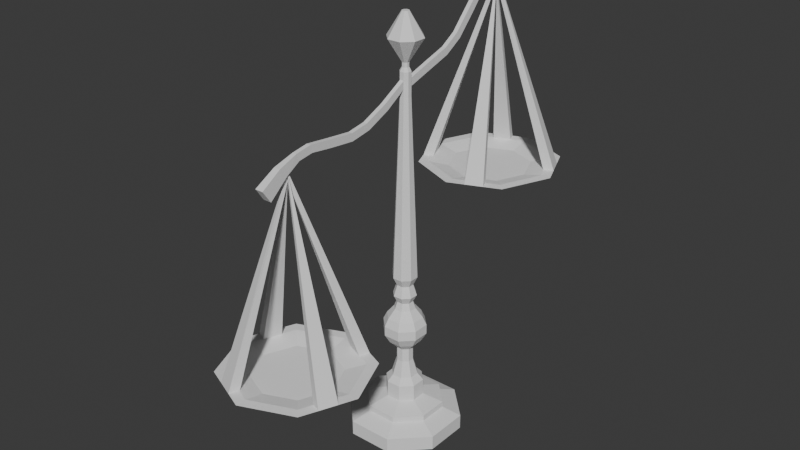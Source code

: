 # Source: Scales.blend  (saved by Blender 5.1.30; exported with 4.5.12 LTS)
import bpy
from mathutils import Matrix  # noqa: F401  (used for matrix-valued properties, if any)

bpy.ops.wm.read_factory_settings(use_empty=True)
scene = bpy.context.scene
scene.name = 'Scene'

# ---- collections
col_collection = bpy.data.collections.new('Collection'); scene.collection.children.link(col_collection)

# ---- world
world_world = bpy.data.worlds.new('World'); scene.world = world_world
world_world.use_nodes = True; world_world.node_tree.nodes.clear()
_N = world_world.node_tree.nodes; _L = world_world.node_tree.links
n0 = _N.new('ShaderNodeOutputWorld'); n0.name = 'World Output'; n0.location = (200, 100)
n1 = _N.new('ShaderNodeBackground'); n1.name = 'Background'; n1.location = (-200, 100)
n1.inputs[0].default_value = (0.05088, 0.05088, 0.05088, 1.0)
_L.new(n1.outputs[0], n0.inputs[0])
n0.is_active_output = True
world_world.color = (0.05088, 0.05088, 0.05088)
world_world.sun_shadow_jitter_overblur = 0.0

# ---- meshes
me_circle_002 = bpy.data.meshes.new('Circle.002')
me_circle_002.from_pydata([(-0.5888, 0.5889, -3.403), (-7.41e-05, 0.8327, -3.403), (-0.8326, 0.0001793, -3.403), (-0.5888, -0.5885, -3.403), (-7.41e-05, -0.8324, -3.403), (0.5886, -0.5885, -3.403), (0.8325, 0.0001793, -3.403), (0.5886, 0.5889, -3.403), (-1.055, 0.0001793, -3.242), (-0.7462, 0.7463, -3.242), (-0.7462, -0.746, -3.242), (-7.412e-05, 1.055, -3.242), (-7.41e-05, -1.055, -3.242), (0.7461, -0.746, -3.242), (1.055, 0.0001793, -3.242), (0.7461, 0.7463, -3.242), (-1.235, 0.0001793, -3.242), (-0.8729, 0.8731, -3.242), (-0.8729, -0.8727, -3.242), (-7.412e-05, 1.235, -3.242), (-7.412e-05, -1.234, -3.242), (0.8728, -0.8727, -3.242), (1.234, 0.0001793, -3.242), (0.8728, 0.8731, -3.242), (-0.7203, 0.0001793, -3.325), (-0.5093, 0.5094, -3.325), (-0.5093, -0.5091, -3.325), (-7.41e-05, 0.7204, -3.325), (-7.409e-05, -0.72, -3.325), (0.5092, -0.5091, -3.325), (0.7201, 0.0001793, -3.325), (0.5092, 0.5094, -3.325), (-0.67, -0.3923, -3.403), (-0.7513, -0.1961, -3.403), (-0.9935, -0.5817, -3.242), (-1.114, -0.2908, -3.242), (-0.8493, -0.4973, -3.242), (-0.9523, -0.2485, -3.242), (-0.5796, -0.3393, -3.325), (-0.65, -0.1696, -3.325), (-0.3925, 0.6702, -3.403), (-0.1963, 0.7514, -3.403), (-0.582, 0.9936, -3.242), (-0.291, 1.114, -3.242), (-0.4975, 0.8494, -3.242), (-0.2488, 0.9524, -3.242), (-0.3396, 0.5798, -3.325), (-0.1698, 0.6501, -3.325), (0.6699, 0.3926, -3.403), (0.7512, 0.1964, -3.403), (0.9933, 0.5821, -3.242), (1.114, 0.2911, -3.242), (0.8491, 0.4976, -3.242), (0.9521, 0.2489, -3.242), (0.5795, 0.3397, -3.325), (0.6498, 0.1699, -3.325), (0.3924, -0.6698, -3.403), (0.1962, -0.7511, -3.403), (0.5818, -0.9932, -3.242), (0.2909, -1.114, -3.242), (0.4974, -0.849, -3.242), (0.2486, -0.952, -3.242), (0.3394, -0.5794, -3.325), (0.1697, -0.6497, -3.325), (0.0, 2.384e-07, 0.0), (0.03602, -0.4277, -0.2171), (-0.03638, -0.4277, -0.2171), (0.03602, -0.488, -0.09992), (-0.03638, -0.488, -0.09992), (0.03602, -0.683, -0.5029), (0.03602, -0.7791, -0.4128), (-0.03638, -0.683, -0.5029), (-0.03638, -0.7791, -0.4128), (0.03602, -0.9971, -0.8342), (-0.03638, -0.9971, -0.8342), (0.03602, -1.079, -0.7307), (-0.03638, -1.079, -0.7307), (0.03602, -1.315, -1.026), (0.03602, -1.356, -0.9013), (-0.03638, -1.315, -1.026), (-0.03638, -1.356, -0.9013), (0.03602, -1.757, -1.161), (-0.03638, -1.757, -1.161), (0.03602, -1.778, -1.031), (-0.03638, -1.778, -1.031), (-0.03638, -0.2506, 0.04794), (-0.03638, -0.2073, -0.07653), (0.03602, -0.2506, 0.04794), (0.03602, -0.2073, -0.07653), (-0.05473, 0.08177, 0.1904), (-0.05473, 0.07869, -0.008206), (0.05437, 0.08177, 0.1904), (0.05437, 0.07869, -0.008206), (-0.0757, 0.4822, 0.2574), (-0.07456, 0.5095, 0.0052), (0.06368, 0.4834, 0.2582), (0.06482, 0.5106, 0.005952), (-0.06464, 0.2941, -0.001503), (0.0596, 0.2947, -0.001127), (-0.06522, 0.282, 0.2239), (0.05902, 0.2826, 0.2243), (-0.0001828, -0.4277, -0.2171), (-0.0001828, -0.488, -0.09992), (-0.0001828, -0.7791, -0.4128), (-0.0001828, -0.683, -0.5029), (-0.0001828, -0.9971, -0.8342), (-0.0001828, -1.079, -0.7307), (-0.0001828, -1.356, -0.9013), (-0.0001828, -1.315, -1.026), (-0.0001828, -1.757, -1.161), (-0.0001828, -1.778, -1.031), (-0.0001828, -0.2073, -0.07653), (-0.0001828, -0.2506, 0.04794), (-0.0001828, 0.07869, -0.008206), (-0.0001828, 0.08177, 0.1904), (-0.004866, 0.5101, 0.005576), (-0.00601, 0.4828, 0.2578), (-0.003096, 0.2823, 0.2241), (-0.002524, 0.2944, -0.001315), (0.03602, -4.359, -1.671), (-0.03638, -4.359, -1.671), (0.03602, -4.39, -1.542), (-0.03638, -4.39, -1.542), (0.03602, -3.98, -1.722), (0.03602, -3.965, -1.591), (-0.03638, -3.98, -1.722), (-0.03638, -3.965, -1.591), (0.03602, -3.525, -1.769), (-0.03638, -3.525, -1.769), (0.03602, -3.531, -1.637), (-0.03638, -3.531, -1.637), (0.03602, -3.159, -1.708), (0.03602, -3.209, -1.586), (-0.03638, -3.159, -1.708), (-0.03638, -3.209, -1.586), (0.03602, -2.735, -1.523), (-0.03638, -2.735, -1.523), (0.03602, -2.805, -1.411), (-0.03638, -2.805, -1.411), (-0.03638, -4.666, -1.584), (-0.03638, -4.618, -1.707), (0.03602, -4.666, -1.584), (0.03602, -4.618, -1.707), (-0.05473, -5.011, -1.692), (-0.05473, -4.88, -1.841), (0.05437, -5.011, -1.692), (0.05437, -4.88, -1.841), (-0.0757, -5.359, -1.902), (-0.07456, -5.216, -2.111), (0.06368, -5.361, -1.902), (0.06482, -5.217, -2.111), (-0.06464, -5.048, -1.976), (0.0596, -5.049, -1.976), (-0.06522, -5.185, -1.797), (0.05902, -5.186, -1.797), (-0.0001828, -4.359, -1.671), (-0.0001828, -4.39, -1.542), (-0.0001828, -3.965, -1.591), (-0.0001828, -3.98, -1.722), (-0.0001828, -3.525, -1.769), (-0.0001828, -3.531, -1.637), (-0.0001828, -3.209, -1.586), (-0.0001828, -3.159, -1.708), (-0.0001828, -2.735, -1.523), (-0.0001828, -2.805, -1.411), (-0.0001828, -4.618, -1.707), (-0.0001828, -4.666, -1.584), (-0.0001828, -4.88, -1.841), (-0.0001828, -5.011, -1.692), (-0.004866, -5.217, -2.111), (-0.00601, -5.36, -1.902), (-0.003096, -5.186, -1.797), (-0.002524, -5.048, -1.976), (-0.5888, -5.416, -5.187), (-7.41e-05, -5.66, -5.187), (-0.8326, -4.827, -5.187), (-0.5888, -4.238, -5.188), (-7.41e-05, -3.995, -5.188), (0.5886, -4.238, -5.188), (0.8325, -4.827, -5.187), (0.5886, -5.416, -5.187), (-1.055, -4.827, -5.026), (-0.7462, -5.573, -5.025), (-0.7462, -4.081, -5.026), (-7.412e-05, -5.882, -5.025), (-7.41e-05, -3.772, -5.026), (0.7461, -4.081, -5.026), (1.055, -4.827, -5.026), (0.7461, -5.573, -5.025), (-1.235, -4.827, -5.026), (-0.8729, -5.7, -5.025), (-0.8729, -3.954, -5.026), (-7.412e-05, -6.062, -5.025), (-7.412e-05, -3.593, -5.026), (0.8728, -3.954, -5.026), (1.234, -4.827, -5.026), (0.8728, -5.7, -5.025), (-0.7203, -4.827, -5.108), (-0.5093, -5.336, -5.108), (-0.5093, -4.318, -5.109), (-7.41e-05, -5.547, -5.108), (-7.409e-05, -4.107, -5.109), (0.5092, -4.318, -5.109), (0.7201, -4.827, -5.108), (0.5092, -5.336, -5.108), (-0.67, -4.435, -5.188), (-0.7513, -4.631, -5.187), (-0.9935, -4.245, -5.026), (-1.114, -4.536, -5.026), (-0.8493, -4.33, -5.026), (-0.9523, -4.578, -5.026), (-0.5796, -4.488, -5.109), (-0.65, -4.657, -5.108), (-0.3925, -5.497, -5.187), (-0.1963, -5.578, -5.187), (-0.582, -5.82, -5.025), (-0.291, -5.941, -5.025), (-0.4975, -5.676, -5.025), (-0.2488, -5.779, -5.025), (-0.3396, -5.407, -5.108), (-0.1698, -5.477, -5.108), (0.6699, -5.22, -5.187), (0.7512, -5.023, -5.187), (0.9933, -5.409, -5.026), (1.114, -5.118, -5.026), (0.8491, -5.325, -5.026), (0.9521, -5.076, -5.026), (0.5795, -5.167, -5.108), (0.6498, -4.997, -5.108), (0.3924, -4.157, -5.188), (0.1962, -4.076, -5.188), (0.5818, -3.834, -5.026), (0.2909, -3.713, -5.026), (0.4974, -3.978, -5.026), (0.2486, -3.875, -5.026), (0.3394, -4.248, -5.109), (0.1697, -4.177, -5.109), (-1.455e-11, -4.825, -1.784), (-0.3829, -1.36, -7.406), (-0.9241, -1.901, -7.407), (0.9237, -1.901, -7.407), (0.3825, -1.36, -7.406), (-0.9241, -1.901, -7.15), (-0.3829, -1.36, -7.15), (0.9237, -1.901, -7.15), (0.3825, -1.36, -7.15), (-0.6279, -2.024, -7.032), (-0.2602, -1.656, -7.032), (0.6275, -2.024, -7.032), (0.2598, -1.656, -7.032), (-0.6279, -2.024, -6.93), (-0.2602, -1.656, -6.93), (0.6275, -2.024, -6.93), (0.2598, -1.656, -6.93), (-0.3037, -2.158, -6.829), (-0.1259, -1.981, -6.829), (0.3033, -2.158, -6.829), (0.1255, -1.981, -6.829), (-0.3037, -2.159, -6.541), (-0.1259, -1.981, -6.54), (0.3033, -2.159, -6.541), (0.1255, -1.981, -6.54), (-0.2098, -2.197, -6.43), (-0.08703, -2.075, -6.43), (0.2095, -2.197, -6.43), (0.08666, -2.075, -6.43), (-0.1329, -2.229, -6.151), (-0.05515, -2.152, -6.151), (0.1325, -2.229, -6.151), (0.05479, -2.152, -6.151), (-0.1329, -2.23, -5.905), (-0.05515, -2.152, -5.905), (0.1325, -2.23, -5.905), (0.05479, -2.152, -5.905), (-0.2597, -2.177, -5.764), (-0.1077, -2.025, -5.764), (0.2593, -2.177, -5.764), (0.1073, -2.025, -5.764), (-0.3481, -2.141, -5.602), (-0.1443, -1.937, -5.602), (0.3477, -2.141, -5.602), (0.1439, -1.937, -5.602), (-0.3481, -2.141, -5.432), (-0.1443, -1.937, -5.432), (0.1439, -1.937, -5.432), (-0.2879, -2.166, -5.298), (-0.1193, -1.997, -5.298), (0.2875, -2.166, -5.298), (0.119, -1.997, -5.298), (-0.1713, -2.214, -5.143), (-0.07106, -2.114, -5.143), (0.07069, -2.114, -5.143), (-0.13, -2.231, -5.016), (-0.05395, -2.155, -5.016), (0.1296, -2.231, -5.016), (-0.1889, -2.207, -4.889), (-0.07837, -2.096, -4.889), (-0.05433, -2.155, -4.698), (-0.08149, -2.089, -4.55), (0.1961, -2.204, -4.55), (0.08113, -2.089, -4.55), (-0.03638, -2.2, -1.429), (0.08721, -2.251, -1.429), (-0.03638, -2.2, -1.034), (-0.02261, -2.233, -0.9705), (0.02224, -2.233, -0.9705), (-0.02261, -2.233, -0.8928), (0.05395, -2.265, -0.8928), (-0.2767, -2.173, -0.5045), (-0.1147, -2.011, -0.5044), (-0.02336, -2.232, -0.1092), (0.02299, -2.232, -0.1092), (0.3477, -2.141, -5.432), (0.1709, -2.214, -5.143), (0.05359, -2.155, -5.016), (0.078, -2.096, -4.889), (0.1886, -2.207, -4.889), (0.05396, -2.155, -4.698), (0.1305, -2.231, -4.698), (-0.1309, -2.231, -4.698), (-0.1965, -2.204, -4.55), (0.03602, -2.2, -1.429), (-0.08757, -2.251, -1.429), (0.03602, -2.2, -1.034), (0.08721, -2.251, -1.034), (-0.08757, -2.251, -1.034), (0.05395, -2.265, -0.9705), (-0.05431, -2.265, -0.9705), (0.02224, -2.233, -0.8928), (-0.05431, -2.265, -0.8928), (0.1143, -2.011, -0.5044), (0.2763, -2.173, -0.5045), (0.05576, -2.265, -0.1092), (-0.05613, -2.265, -0.1092), (-0.05613, -2.288, -0.1092), (-0.05431, -2.287, -0.8929), (-0.08757, -2.287, -1.034), (-0.08757, -2.287, -1.429), (-0.1889, -2.285, -4.889), (-0.13, -2.285, -5.016), (-0.1713, -2.285, -5.143), (-0.1965, -2.285, -4.55), (-0.1309, -2.285, -4.698), (-0.2767, -2.288, -0.5046), (-0.2879, -2.285, -5.298), (-0.3481, -2.285, -5.432), (-0.3481, -2.285, -5.602), (-0.2597, -2.285, -5.764), (-0.1329, -2.285, -5.905), (-0.1329, -2.284, -6.151), (-0.2098, -2.284, -6.431), (-0.3037, -2.284, -6.541), (-0.3037, -2.284, -6.829), (-0.6279, -2.284, -6.93), (-0.6279, -2.284, -7.032), (-0.9241, -2.284, -7.151), (-0.9241, -2.284, -7.407), (0.05395, -2.287, -0.8929), (0.1961, -2.285, -4.55), (0.1296, -2.285, -5.016), (0.1709, -2.285, -5.143), (0.3477, -2.285, -5.432), (0.2763, -2.288, -0.5046), (0.08721, -2.287, -1.034), (0.1305, -2.285, -4.698), (0.1886, -2.285, -4.889), (0.08721, -2.287, -1.429), (0.2875, -2.285, -5.298), (0.3477, -2.285, -5.602), (0.2593, -2.285, -5.764), (0.1325, -2.285, -5.905), (0.1325, -2.284, -6.151), (0.2095, -2.284, -6.431), (0.08721, -2.251, -1.298), (0.08721, -2.251, -1.166), (0.08721, -2.287, -1.298), (0.08721, -2.287, -1.166), (-0.08757, -2.287, -1.166), (0.3033, -2.284, -6.541), (-0.08757, -2.287, -1.298), (-0.08757, -2.251, -1.166), (-0.08757, -2.251, -1.298), (0.03602, -2.2, -1.298), (0.03602, -2.2, -1.166), (-0.03638, -2.2, -1.298), (0.3033, -2.284, -6.829), (-0.03638, -2.2, -1.166), (0.6275, -2.284, -6.93), (0.6275, -2.284, -7.032), (0.9237, -2.284, -7.151), (0.9237, -2.284, -7.407), (0.05576, -2.288, -0.1092), (-0.000183, -1.36, -7.406), (-0.000183, -1.36, -7.15), (-0.000183, -1.656, -7.032), (-0.000183, -1.656, -6.93), (-0.0001829, -1.981, -6.829), (-0.0001829, -1.981, -6.54), (-0.0001829, -2.075, -6.43), (-0.0001829, -2.152, -6.151), (-0.0001829, -2.152, -5.905), (-0.0001829, -2.025, -5.764), (-0.0001829, -1.937, -5.602), (-0.0001829, -1.937, -5.432), (-0.0001829, -1.997, -5.298), (-0.0001829, -2.114, -5.143), (-0.0001829, -2.089, -4.55), (-0.0001829, -2.233, -0.9705), (-0.0001829, -2.232, -0.1092), (-0.0001829, -2.155, -5.016), (-0.0001829, -2.096, -4.889), (-0.0001829, -2.155, -4.698), (-0.0001829, -2.2, -1.429), (-0.0001829, -2.2, -1.034), (-0.0001829, -2.233, -0.8928), (-0.0001829, -2.011, -0.5044), (-0.0001829, -2.2, -1.166), (-0.0001829, -2.2, -1.298), (-0.0001829, -2.288, -0.1092), (-0.0001829, -2.284, -7.407), (0.05395, -2.265, -0.9705), (0.05395, -2.287, -0.9705), (-0.05431, -2.287, -0.9705), (-0.3829, -3.208, -7.407), (-0.9241, -2.666, -7.407), (0.9237, -2.666, -7.407), (0.3825, -3.208, -7.407), (-0.9241, -2.667, -7.151), (-0.3829, -3.208, -7.151), (0.9237, -2.667, -7.151), (0.3825, -3.208, -7.151), (-0.6279, -2.544, -7.032), (-0.2602, -2.912, -7.032), (0.6275, -2.544, -7.032), (0.2598, -2.912, -7.032), (-0.6279, -2.544, -6.93), (-0.2602, -2.912, -6.931), (0.6275, -2.544, -6.93), (0.2598, -2.912, -6.931), (-0.3037, -2.41, -6.829), (-0.1259, -2.588, -6.829), (0.3033, -2.41, -6.829), (0.1255, -2.588, -6.829), (-0.3037, -2.41, -6.541), (-0.1259, -2.588, -6.541), (0.3033, -2.41, -6.541), (0.1255, -2.588, -6.541), (-0.2098, -2.371, -6.431), (-0.08703, -2.494, -6.431), (0.2095, -2.371, -6.431), (0.08666, -2.494, -6.431), (-0.1329, -2.339, -6.151), (-0.05515, -2.417, -6.151), (0.1325, -2.339, -6.151), (0.05479, -2.417, -6.151), (-0.1329, -2.34, -5.905), (-0.05515, -2.417, -5.905), (0.1325, -2.34, -5.905), (0.05479, -2.417, -5.905), (-0.2597, -2.392, -5.764), (-0.1077, -2.544, -5.764), (0.2593, -2.392, -5.764), (0.1073, -2.544, -5.764), (-0.3481, -2.429, -5.602), (-0.1443, -2.633, -5.602), (0.3477, -2.429, -5.602), (0.1439, -2.633, -5.602), (-0.3481, -2.429, -5.432), (-0.1443, -2.633, -5.432), (0.1439, -2.633, -5.432), (-0.2879, -2.404, -5.298), (-0.1193, -2.573, -5.298), (0.2875, -2.404, -5.298), (0.119, -2.573, -5.298), (-0.1713, -2.356, -5.143), (-0.07106, -2.456, -5.143), (0.07069, -2.456, -5.143), (-0.13, -2.339, -5.016), (-0.05395, -2.415, -5.016), (0.1296, -2.339, -5.016), (-0.1889, -2.363, -4.889), (-0.07837, -2.474, -4.889), (-0.05433, -2.416, -4.698), (-0.08149, -2.482, -4.55), (0.1961, -2.367, -4.55), (0.08113, -2.482, -4.55), (-0.03638, -2.374, -1.429), (0.08721, -2.323, -1.429), (-0.03638, -2.375, -1.034), (-0.02261, -2.341, -0.9705), (0.02224, -2.341, -0.9705), (-0.02261, -2.341, -0.8929), (0.05395, -2.31, -0.8929), (-0.2767, -2.402, -0.5046), (-0.1147, -2.564, -0.5047), (-0.02336, -2.344, -0.1093), (0.02299, -2.344, -0.1093), (0.3477, -2.429, -5.432), (0.1709, -2.356, -5.143), (0.05359, -2.415, -5.016), (0.078, -2.474, -4.889), (0.1886, -2.363, -4.889), (0.05396, -2.416, -4.698), (0.1305, -2.339, -4.698), (-0.1309, -2.339, -4.698), (-0.1965, -2.367, -4.55), (0.03602, -2.374, -1.429), (-0.08757, -2.323, -1.429), (0.03602, -2.375, -1.034), (0.08721, -2.323, -1.034), (-0.08757, -2.323, -1.034), (0.05395, -2.31, -0.9705), (-0.05431, -2.31, -0.9705), (0.02224, -2.341, -0.8929), (-0.05431, -2.31, -0.8929), (0.1143, -2.564, -0.5047), (0.2763, -2.402, -0.5046), (0.05576, -2.311, -0.1092), (-0.05613, -2.311, -0.1092), (0.08721, -2.323, -1.298), (0.08721, -2.323, -1.166), (-0.08757, -2.323, -1.166), (-0.08757, -2.323, -1.298), (0.03602, -2.374, -1.298), (0.03602, -2.375, -1.166), (-0.03638, -2.374, -1.298), (-0.03638, -2.375, -1.166), (-0.000183, -3.208, -7.407), (-0.000183, -3.208, -7.151), (-0.000183, -2.912, -7.032), (-0.000183, -2.912, -6.931), (-0.0001829, -2.588, -6.829), (-0.0001829, -2.588, -6.541), (-0.0001829, -2.494, -6.431), (-0.0001829, -2.417, -6.151), (-0.0001829, -2.417, -5.905), (-0.0001829, -2.544, -5.764), (-0.0001829, -2.633, -5.602), (-0.0001829, -2.633, -5.432), (-0.0001829, -2.573, -5.298), (-0.0001829, -2.456, -5.143), (-0.0001829, -2.482, -4.55), (-0.0001829, -2.341, -0.9705), (-0.0001829, -2.344, -0.1093), (-0.0001829, -2.415, -5.016), (-0.0001829, -2.474, -4.889), (-0.0001829, -2.416, -4.698), (-0.0001829, -2.374, -1.429), (-0.0001829, -2.375, -1.034), (-0.0001829, -2.341, -0.8929), (-0.0001829, -2.564, -0.5047), (-0.0001829, -2.375, -1.166), (-0.0001829, -2.374, -1.298), (0.05395, -2.31, -0.9705), (-0.8451, -0.5203, -3.298), (-0.9657, -0.2293, -3.298), (-0.5206, 0.8453, -3.298), (-0.2296, 0.9658, -3.298), (0.845, 0.5207, -3.298), (0.9655, 0.2297, -3.298), (0.5204, -0.8449, -3.298), (0.2294, -0.9654, -3.298), (-3.725e-06, 9.306e-06, -0.1702), (-0.8451, -4.307, -5.083), (-0.9657, -4.598, -5.082), (-0.5206, -5.672, -5.082), (-0.2296, -5.793, -5.082), (0.845, -5.348, -5.082), (0.9655, -5.057, -5.082), (0.5204, -3.982, -5.083), (0.2294, -3.862, -5.083), (-3.72e-06, -4.826, -1.954)], [], [(2, 0, 40, 41, 1, 7, 48, 49, 6, 5, 56, 57, 4, 3, 32, 33), (10, 12, 28, 26), (3, 4, 20, 18), (32, 3, 18, 34), (0, 2, 16, 17), (48, 7, 23, 50), (56, 5, 21, 58), (40, 0, 17, 42), (7, 1, 19, 23), (5, 6, 22, 21), (8, 9, 17, 16), (37, 8, 16, 35), (45, 11, 19, 43), (12, 10, 18, 20), (61, 12, 20, 59), (14, 13, 21, 22), (53, 14, 22, 51), (11, 15, 23, 19), (24, 39, 38, 26, 28, 63, 62, 29, 30, 55, 54, 31, 27, 47, 46, 25), (36, 10, 26, 38), (52, 15, 31, 54), (60, 13, 29, 62), (44, 9, 25, 46), (9, 8, 24, 25), (15, 11, 27, 31), (13, 14, 30, 29), (8, 37, 39, 24), (37, 36, 38, 39), (10, 36, 34, 18), (36, 37, 35, 34), (2, 33, 35, 16), (33, 32, 34, 35), (11, 45, 47, 27), (45, 44, 46, 47), (9, 44, 42, 17), (44, 45, 43, 42), (1, 41, 43, 19), (41, 40, 42, 43), (14, 53, 55, 30), (53, 52, 54, 55), (15, 52, 50, 23), (52, 53, 51, 50), (6, 49, 51, 22), (49, 48, 50, 51), (12, 61, 63, 28), (61, 60, 62, 63), (13, 60, 58, 21), (60, 61, 59, 58), (4, 57, 59, 20), (57, 56, 58, 59), (237, 571, 565, 215), (231, 569, 570, 232), (43, 557, 556, 42), (58, 560, 562, 64), (103, 70, 67, 102), (70, 69, 65, 67), (104, 71, 66, 101), (102, 67, 87, 112), (105, 74, 71, 104), (74, 76, 72, 71), (75, 73, 69, 70), (71, 72, 68, 66), (78, 77, 73, 75), (107, 78, 75, 106), (108, 79, 74, 105), (106, 75, 70, 103), (83, 81, 77, 78), (110, 83, 78, 107), (82, 84, 80, 79), (79, 80, 76, 74), (417, 384, 82, 109), (383, 382, 81, 83), (384, 386, 84, 82), (109, 82, 79, 108), (416, 383, 83, 110), (112, 87, 91, 114), (67, 65, 88, 87), (101, 66, 86, 111), (66, 68, 85, 86), (118, 97, 94, 115), (87, 88, 92, 91), (111, 86, 90, 113), (86, 85, 89, 90), (115, 116, 95, 96), (97, 99, 93, 94), (117, 100, 95, 116), (100, 98, 96, 95), (91, 92, 98, 100), (114, 91, 100, 117), (90, 89, 99, 97), (113, 90, 97, 118), (92, 113, 118, 98), (89, 114, 117, 99), (99, 117, 116, 93), (94, 93, 116, 115), (88, 111, 113, 92), (98, 118, 115, 96), (65, 101, 111, 88), (85, 112, 114, 89), (386, 416, 110, 84), (81, 109, 108, 77), (382, 417, 109, 81), (84, 110, 107, 80), (76, 106, 103, 72), (77, 108, 105, 73), (80, 107, 106, 76), (73, 105, 104, 69), (68, 102, 112, 85), (69, 104, 101, 65), (72, 103, 102, 68), (157, 156, 121, 124), (124, 121, 119, 123), (158, 155, 120, 125), (156, 166, 141, 121), (159, 158, 125, 128), (128, 125, 126, 130), (129, 124, 123, 127), (125, 120, 122, 126), (132, 129, 127, 131), (161, 160, 129, 132), (162, 159, 128, 133), (160, 157, 124, 129), (137, 132, 131, 135), (164, 161, 132, 137), (136, 133, 134, 138), (133, 128, 130, 134), (552, 163, 136, 525), (524, 137, 135, 523), (525, 136, 138, 526), (163, 162, 133, 136), (551, 164, 137, 524), (166, 168, 145, 141), (121, 141, 142, 119), (155, 165, 140, 120), (120, 140, 139, 122), (172, 169, 148, 151), (141, 145, 146, 142), (165, 167, 144, 140), (140, 144, 143, 139), (169, 150, 149, 170), (151, 148, 147, 153), (171, 170, 149, 154), (154, 149, 150, 152), (145, 154, 152, 146), (168, 171, 154, 145), (144, 151, 153, 143), (167, 172, 151, 144), (146, 152, 172, 167), (143, 153, 171, 168), (153, 147, 170, 171), (148, 169, 170, 147), (142, 146, 167, 165), (152, 150, 169, 172), (119, 142, 165, 155), (139, 143, 168, 166), (526, 138, 164, 551), (135, 131, 162, 163), (523, 135, 163, 552), (138, 134, 161, 164), (130, 126, 157, 160), (131, 127, 159, 162), (134, 130, 160, 161), (127, 123, 158, 159), (122, 139, 166, 156), (123, 119, 155, 158), (126, 122, 156, 157), (175, 206, 205, 176, 177, 230, 229, 178, 179, 222, 221, 180, 174, 214, 213, 173), (183, 199, 201, 185), (176, 191, 193, 177), (205, 207, 191, 176), (173, 190, 189, 175), (221, 223, 196, 180), (229, 231, 194, 178), (213, 215, 190, 173), (180, 196, 192, 174), (178, 194, 195, 179), (181, 189, 190, 182), (210, 208, 189, 181), (218, 216, 192, 184), (185, 193, 191, 183), (234, 232, 193, 185), (187, 195, 194, 186), (226, 224, 195, 187), (184, 192, 196, 188), (197, 198, 219, 220, 200, 204, 227, 228, 203, 202, 235, 236, 201, 199, 211, 212), (209, 211, 199, 183), (225, 227, 204, 188), (233, 235, 202, 186), (217, 219, 198, 182), (182, 198, 197, 181), (188, 204, 200, 184), (186, 202, 203, 187), (181, 197, 212, 210), (210, 212, 211, 209), (183, 191, 207, 209), (209, 207, 208, 210), (175, 189, 208, 206), (206, 208, 207, 205), (184, 200, 220, 218), (218, 220, 219, 217), (182, 190, 215, 217), (217, 215, 216, 218), (174, 192, 216, 214), (214, 216, 215, 213), (187, 203, 228, 226), (226, 228, 227, 225), (188, 196, 223, 225), (225, 223, 224, 226), (179, 195, 224, 222), (222, 224, 223, 221), (185, 201, 236, 234), (234, 236, 235, 233), (186, 194, 231, 233), (233, 231, 232, 234), (177, 193, 232, 230), (230, 232, 231, 229), (237, 571, 563, 207), (51, 559, 558, 50), (42, 556, 562, 64), (237, 571, 567, 223), (392, 238, 243, 393), (240, 241, 245, 244), (238, 239, 242, 243), (248, 249, 253, 252), (243, 242, 246, 247), (393, 243, 247, 394), (244, 245, 249, 248), (252, 253, 257, 256), (247, 246, 250, 251), (394, 247, 251, 395), (251, 250, 254, 255), (395, 251, 255, 396), (259, 258, 262, 263), (256, 257, 261, 260), (255, 254, 258, 259), (396, 255, 259, 397), (264, 265, 269, 268), (397, 259, 263, 398), (260, 261, 265, 264), (263, 262, 266, 267), (398, 263, 267, 399), (400, 271, 275, 401), (268, 269, 273, 272), (267, 266, 270, 271), (399, 267, 271, 400), (272, 273, 277, 276), (271, 270, 274, 275), (280, 281, 284, 312), (275, 274, 278, 279), (401, 275, 279, 402), (276, 277, 281, 280), (279, 278, 282, 283), (402, 279, 283, 403), (404, 286, 290, 405), (312, 284, 288, 287), (283, 282, 285, 286), (403, 283, 286, 404), (287, 288, 291, 313), (286, 285, 289, 290), (294, 314, 315, 316), (290, 289, 292, 293), (405, 290, 293, 409), (313, 291, 314, 294), (293, 292, 295, 296), (296, 295, 319, 297), (299, 300, 321, 302), (411, 297, 298, 406), (318, 317, 300, 299), (406, 298, 301, 412), (413, 303, 304, 407), (374, 383, 323, 324), (324, 323, 305, 326), (307, 328, 330, 331), (407, 304, 306, 414), (326, 305, 328, 307), (306, 329, 308, 309), (333, 334, 418, 408, 310), (331, 330, 311, 332), (309, 308, 333, 310), (415, 309, 310, 408), (238, 392, 419, 356, 239), (409, 410, 315, 314), (315, 317, 318, 316), (410, 411, 317, 315), (319, 320, 298, 297), (342, 341, 320, 319), (320, 322, 301, 298), (325, 327, 304, 303), (416, 413, 323, 383), (380, 325, 303, 386), (327, 329, 306, 304), (414, 415, 330, 328), (239, 356, 355, 242), (242, 355, 354, 246), (246, 354, 353, 250), (250, 353, 352, 254), (254, 352, 351, 258), (258, 351, 350, 262), (266, 349, 348, 270), (262, 350, 349, 266), (270, 348, 347, 274), (274, 347, 346, 278), (278, 346, 345, 282), (282, 345, 344, 285), (285, 344, 340, 289), (289, 340, 339, 292), (292, 339, 338, 295), (295, 338, 342, 319), (380, 377, 336, 325), (320, 341, 337, 322), (329, 335, 343, 308), (308, 343, 334, 333), (240, 244, 389, 390), (248, 252, 387, 388), (244, 248, 388, 389), (365, 316, 318, 364), (252, 256, 385, 387), (256, 260, 378, 385), (264, 268, 371, 372), (260, 264, 372, 378), (373, 382, 383, 374), (268, 272, 370, 371), (302, 321, 382, 373), (272, 276, 369, 370), (280, 312, 361, 368), (412, 417, 382, 321), (276, 280, 368, 369), (381, 380, 386, 384), (312, 287, 367, 361), (322, 381, 384, 301), (287, 313, 360, 367), (294, 316, 365, 359), (313, 294, 359, 360), (381, 379, 377, 380), (299, 302, 366, 358), (318, 299, 358, 364), (374, 324, 363, 376), (307, 331, 362, 357), (322, 337, 379, 381), (331, 332, 391, 362), (373, 374, 376, 375), (302, 373, 375, 366), (301, 384, 417, 412), (306, 309, 415, 414), (386, 303, 413, 416), (296, 297, 411, 410), (293, 296, 410, 409), (330, 415, 408, 311), (305, 407, 414, 328), (323, 413, 407, 305), (300, 406, 412, 321), (317, 411, 406, 300), (291, 405, 409, 314), (284, 403, 404, 288), (288, 404, 405, 291), (281, 402, 403, 284), (277, 401, 402, 281), (269, 399, 400, 273), (273, 400, 401, 277), (265, 398, 399, 269), (261, 397, 398, 265), (257, 396, 397, 261), (253, 395, 396, 257), (249, 394, 395, 253), (245, 393, 394, 249), (241, 392, 393, 245), (408, 418, 391, 332, 311), (419, 392, 241, 240, 390), (307, 357, 421, 420), (420, 421, 363, 324), (335, 329, 327, 422), (422, 327, 325, 336), (527, 528, 428, 423), (425, 429, 430, 426), (423, 428, 427, 424), (433, 437, 438, 434), (428, 432, 431, 427), (528, 529, 432, 428), (429, 433, 434, 430), (437, 441, 442, 438), (432, 436, 435, 431), (529, 530, 436, 432), (436, 440, 439, 435), (530, 531, 440, 436), (444, 448, 447, 443), (441, 445, 446, 442), (440, 444, 443, 439), (531, 532, 444, 440), (449, 453, 454, 450), (532, 533, 448, 444), (445, 449, 450, 446), (448, 452, 451, 447), (533, 534, 452, 448), (535, 536, 460, 456), (453, 457, 458, 454), (452, 456, 455, 451), (534, 535, 456, 452), (457, 461, 462, 458), (456, 460, 459, 455), (465, 497, 469, 466), (460, 464, 463, 459), (536, 537, 464, 460), (461, 465, 466, 462), (464, 468, 467, 463), (537, 538, 468, 464), (539, 540, 475, 471), (497, 472, 473, 469), (468, 471, 470, 467), (538, 539, 471, 468), (472, 498, 476, 473), (471, 475, 474, 470), (479, 501, 500, 499), (475, 478, 477, 474), (540, 544, 478, 475), (498, 479, 499, 476), (478, 481, 480, 477), (481, 482, 504, 480), (484, 487, 506, 485), (546, 541, 483, 482), (503, 484, 485, 502), (541, 547, 486, 483), (548, 542, 489, 488), (520, 509, 508, 524), (509, 511, 490, 508), (492, 516, 515, 513), (542, 549, 491, 489), (511, 492, 513, 490), (491, 494, 493, 514), (518, 495, 543, 418, 334), (516, 517, 496, 515), (494, 495, 518, 493), (550, 543, 495, 494), (423, 424, 356, 419, 527), (544, 499, 500, 545), (500, 501, 503, 502), (545, 500, 502, 546), (504, 482, 483, 505), (342, 504, 505, 341), (505, 483, 486, 507), (510, 488, 489, 512), (551, 524, 508, 548), (521, 526, 488, 510), (512, 489, 491, 514), (549, 513, 515, 550), (424, 427, 355, 356), (427, 431, 354, 355), (431, 435, 353, 354), (435, 439, 352, 353), (439, 443, 351, 352), (443, 447, 350, 351), (451, 455, 348, 349), (447, 451, 349, 350), (455, 459, 347, 348), (459, 463, 346, 347), (463, 467, 345, 346), (467, 470, 344, 345), (470, 474, 340, 344), (474, 477, 339, 340), (477, 480, 338, 339), (480, 504, 342, 338), (521, 510, 336, 377), (505, 507, 337, 341), (514, 493, 343, 335), (493, 518, 334, 343), (425, 390, 389, 429), (433, 388, 387, 437), (429, 389, 388, 433), (365, 364, 503, 501), (437, 387, 385, 441), (441, 385, 378, 445), (449, 372, 371, 453), (445, 378, 372, 449), (519, 520, 524, 523), (453, 371, 370, 457), (487, 519, 523, 506), (457, 370, 369, 461), (465, 368, 361, 497), (547, 506, 523, 552), (461, 369, 368, 465), (522, 525, 526, 521), (497, 361, 367, 472), (507, 486, 525, 522), (472, 367, 360, 498), (479, 359, 365, 501), (498, 360, 359, 479), (522, 521, 377, 379), (484, 358, 366, 487), (503, 364, 358, 484), (520, 376, 363, 509), (492, 357, 362, 516), (507, 522, 379, 337), (516, 362, 391, 517), (519, 375, 376, 520), (487, 366, 375, 519), (486, 547, 552, 525), (491, 549, 550, 494), (526, 551, 548, 488), (481, 545, 546, 482), (478, 544, 545, 481), (515, 496, 543, 550), (490, 513, 549, 542), (508, 490, 542, 548), (485, 506, 547, 541), (502, 485, 541, 546), (476, 499, 544, 540), (469, 473, 539, 538), (473, 476, 540, 539), (466, 469, 538, 537), (462, 466, 537, 536), (454, 458, 535, 534), (458, 462, 536, 535), (450, 454, 534, 533), (446, 450, 533, 532), (442, 446, 532, 531), (438, 442, 531, 530), (434, 438, 530, 529), (430, 434, 529, 528), (426, 430, 528, 527), (543, 496, 517, 391, 418), (419, 390, 425, 426, 527), (492, 553, 421, 357), (553, 509, 363, 421), (335, 422, 512, 514), (422, 336, 510, 512), (558, 559, 562), (554, 555, 562), (560, 561, 562), (556, 557, 562), (567, 571, 568), (563, 571, 564), (569, 571, 570), (565, 571, 566), (64, 562, 559, 51), (35, 555, 554, 34), (223, 567, 568, 224), (237, 571, 569, 231), (64, 562, 555, 35), (215, 565, 566, 216), (64, 562, 557, 43), (224, 568, 571, 237), (207, 563, 564, 208), (64, 562, 561, 59), (208, 564, 571, 237), (216, 566, 571, 237), (50, 558, 562, 64), (232, 570, 571, 237), (34, 554, 562, 64), (59, 561, 560, 58), (43, 42, 64), (64, 51, 50), (64, 59, 58), (64, 35, 34), (207, 208, 237), (237, 231, 232), (237, 223, 224), (237, 215, 216)])
_uv = me_circle_002.uv_layers.new(name='UVMap')
_uv.uv.foreach_set('vector', [0.8557, 0.3475, 0.8554, 0.4099, 0.8407, 0.4247, 0.8258, 0.4395, 0.8108, 0.4543, 0.7485, 0.4539, 0.7336, 0.4392, 0.7188, 0.4243, 0.7041, 0.4094, 0.7043, 0.3471, 0.7191, 0.3323, 0.734, 0.3174, 0.7488, 0.3027, 0.8112, 0.3029, 0.826, 0.3177, 0.8409, 0.3326, 0.8186, 0.7259, 0.7381, 0.7262, 0.7511, 0.6945, 0.8054, 0.6944, 0.8112, 0.3029, 0.7488, 0.3027, 0.7324, 0.2627, 0.8275, 0.2627, 0.826, 0.3177, 0.8112, 0.3029, 0.8275, 0.2627, 0.8509, 0.2851, 0.8554, 0.4099, 0.8557, 0.3475, 0.8956, 0.3312, 0.8955, 0.4261, 0.7336, 0.4392, 0.7485, 0.4539, 0.7322, 0.494, 0.7088, 0.4717, 0.7191, 0.3323, 0.7043, 0.3471, 0.6642, 0.3309, 0.6865, 0.3075, 0.8407, 0.4247, 0.8554, 0.4099, 0.8955, 0.4261, 0.8733, 0.4495, 0.7485, 0.4539, 0.8108, 0.4543, 0.8272, 0.4943, 0.7322, 0.494, 0.7043, 0.3471, 0.7041, 0.4094, 0.6642, 0.4258, 0.6642, 0.3309, 0.8754, 0.6689, 0.8753, 0.5884, 0.8919, 0.5816, 0.8919, 0.6757, 0.8565, 0.688, 0.8754, 0.6689, 0.8919, 0.6757, 0.8698, 0.698, 0.8374, 0.5504, 0.8183, 0.5315, 0.8252, 0.515, 0.8474, 0.5371, 0.7381, 0.7262, 0.8186, 0.7259, 0.8255, 0.7424, 0.7313, 0.7428, 0.7189, 0.7073, 0.7381, 0.7262, 0.7313, 0.7428, 0.7089, 0.7206, 0.6807, 0.5887, 0.6809, 0.6693, 0.6644, 0.6762, 0.6642, 0.5819, 0.6997, 0.5695, 0.6807, 0.5887, 0.6642, 0.5819, 0.6863, 0.5595, 0.8183, 0.5315, 0.7378, 0.5315, 0.7309, 0.5149, 0.8252, 0.515, 0.8438, 0.6558, 0.831, 0.6687, 0.8182, 0.6815, 0.8054, 0.6944, 0.7511, 0.6945, 0.7382, 0.6817, 0.7254, 0.6689, 0.7125, 0.6561, 0.7125, 0.6017, 0.7253, 0.5889, 0.7381, 0.576, 0.7509, 0.5632, 0.8052, 0.5631, 0.818, 0.5759, 0.8309, 0.5887, 0.8437, 0.6015, 0.8376, 0.707, 0.8186, 0.7259, 0.8054, 0.6944, 0.8182, 0.6815, 0.7186, 0.5505, 0.7378, 0.5315, 0.7509, 0.5632, 0.7381, 0.576, 0.6999, 0.6884, 0.6809, 0.6693, 0.7125, 0.6561, 0.7254, 0.6689, 0.8564, 0.5693, 0.8753, 0.5884, 0.8437, 0.6015, 0.8309, 0.5887, 0.8753, 0.5884, 0.8754, 0.6689, 0.8438, 0.6558, 0.8437, 0.6015, 0.7378, 0.5315, 0.8183, 0.5315, 0.8052, 0.5631, 0.7509, 0.5632, 0.6809, 0.6693, 0.6807, 0.5887, 0.7125, 0.6017, 0.7125, 0.6561, 0.8754, 0.6689, 0.8565, 0.688, 0.831, 0.6687, 0.8438, 0.6558, 0.8565, 0.688, 0.8376, 0.707, 0.8182, 0.6815, 0.831, 0.6687, 0.8186, 0.7259, 0.8376, 0.707, 0.8477, 0.7202, 0.8255, 0.7424, 0.8376, 0.707, 0.8565, 0.688, 0.8698, 0.698, 0.8477, 0.7202, 0.8557, 0.3475, 0.8409, 0.3326, 0.8735, 0.3079, 0.8956, 0.3312, 0.8409, 0.3326, 0.826, 0.3177, 0.8509, 0.2851, 0.8735, 0.3079, 0.8183, 0.5315, 0.8374, 0.5504, 0.818, 0.5759, 0.8052, 0.5631, 0.8374, 0.5504, 0.8564, 0.5693, 0.8309, 0.5887, 0.818, 0.5759, 0.8753, 0.5884, 0.8564, 0.5693, 0.8697, 0.5593, 0.8919, 0.5816, 0.8564, 0.5693, 0.8374, 0.5504, 0.8474, 0.5371, 0.8697, 0.5593, 0.8108, 0.4543, 0.8258, 0.4395, 0.8506, 0.4721, 0.8272, 0.4943, 0.8258, 0.4395, 0.8407, 0.4247, 0.8733, 0.4495, 0.8506, 0.4721, 0.6807, 0.5887, 0.6997, 0.5695, 0.7253, 0.5889, 0.7125, 0.6017, 0.6997, 0.5695, 0.7186, 0.5505, 0.7381, 0.576, 0.7253, 0.5889, 0.7378, 0.5315, 0.7186, 0.5505, 0.7086, 0.5372, 0.7309, 0.5149, 0.7186, 0.5505, 0.6997, 0.5695, 0.6863, 0.5595, 0.7086, 0.5372, 0.7041, 0.4094, 0.7188, 0.4243, 0.6863, 0.4491, 0.6642, 0.4258, 0.7188, 0.4243, 0.7336, 0.4392, 0.7088, 0.4717, 0.6863, 0.4491, 0.7381, 0.7262, 0.7189, 0.7073, 0.7382, 0.6817, 0.7511, 0.6945, 0.7189, 0.7073, 0.6999, 0.6884, 0.7254, 0.6689, 0.7382, 0.6817, 0.6809, 0.6693, 0.6999, 0.6884, 0.6866, 0.6985, 0.6644, 0.6762, 0.6999, 0.6884, 0.7189, 0.7073, 0.7089, 0.7206, 0.6866, 0.6985, 0.7488, 0.3027, 0.734, 0.3174, 0.7091, 0.2849, 0.7324, 0.2627, 0.734, 0.3174, 0.7191, 0.3323, 0.6865, 0.3075, 0.7091, 0.2849, 0.0, 0.0, 0.0, 0.0, 0.0, 0.0, 0.0, 0.0, 0.7087, 0.03331, 0.7087, 0.03331, 0.6863, 0.056, 0.6863, 0.056, 0.8506, 0.4721, 0.8506, 0.4721, 0.8733, 0.4495, 0.8733, 0.4495, 0.0, 0.0, 0.0, 0.0, 0.0, 0.0, 0.0, 0.0, 0.6359, 0.504, 0.6395, 0.5039, 0.6398, 0.5463, 0.6362, 0.5463, 0.5182, 0.5134, 0.5057, 0.5095, 0.5179, 0.4736, 0.531, 0.4731, 0.6372, 0.1842, 0.6408, 0.1842, 0.6405, 0.2222, 0.6369, 0.2222, 0.6362, 0.5463, 0.6398, 0.5463, 0.6401, 0.574, 0.6365, 0.574, 0.6376, 0.1389, 0.6412, 0.1389, 0.6408, 0.1842, 0.6372, 0.1842, 0.5539, 0.4981, 0.5668, 0.4961, 0.5796, 0.5375, 0.5672, 0.5414, 0.5054, 0.5548, 0.4925, 0.5528, 0.5057, 0.5095, 0.5182, 0.5134, 0.5672, 0.5414, 0.5796, 0.5375, 0.5924, 0.5778, 0.5794, 0.5773, 0.5042, 0.5871, 0.4914, 0.5896, 0.4925, 0.5528, 0.5054, 0.5548, 0.6352, 0.4283, 0.6388, 0.4283, 0.6391, 0.4606, 0.6355, 0.4607, 0.6379, 0.1021, 0.6415, 0.1021, 0.6412, 0.1389, 0.6376, 0.1389, 0.6355, 0.4607, 0.6391, 0.4606, 0.6395, 0.5039, 0.6359, 0.504, 0.5136, 0.6298, 0.5013, 0.6344, 0.4914, 0.5896, 0.5042, 0.5871, 0.6348, 0.3847, 0.6384, 0.3846, 0.6388, 0.4283, 0.6352, 0.4283, 0.5628, 0.4165, 0.575, 0.4211, 0.5656, 0.4638, 0.5528, 0.4613, 0.5528, 0.4613, 0.5656, 0.4638, 0.5668, 0.4961, 0.5539, 0.4981, 0.6386, 0.01037, 0.6422, 0.0104, 0.6418, 0.05628, 0.6383, 0.05626, 0.5225, 0.6728, 0.5112, 0.6792, 0.5013, 0.6344, 0.5136, 0.6298, 0.5726, 0.3717, 0.584, 0.3781, 0.575, 0.4211, 0.5628, 0.4165, 0.6383, 0.05626, 0.6418, 0.05628, 0.6415, 0.1021, 0.6379, 0.1021, 0.6344, 0.3407, 0.638, 0.3407, 0.6384, 0.3846, 0.6348, 0.3847, 0.6365, 0.574, 0.6401, 0.574, 0.6422, 0.6098, 0.6368, 0.6099, 0.531, 0.4731, 0.5179, 0.4736, 0.5193, 0.4477, 0.5321, 0.4454, 0.6369, 0.2222, 0.6405, 0.2222, 0.6403, 0.2481, 0.6367, 0.2481, 0.5794, 0.5773, 0.5924, 0.5778, 0.5936, 0.6055, 0.5807, 0.6032, 0.6365, 0.2986, 0.6427, 0.2986, 0.6435, 0.32, 0.6366, 0.32, 0.5321, 0.4454, 0.5193, 0.4477, 0.5112, 0.4196, 0.5282, 0.4097, 0.6367, 0.2481, 0.6403, 0.2481, 0.6419, 0.2773, 0.6365, 0.2772, 0.5807, 0.6032, 0.5936, 0.6055, 0.5897, 0.6412, 0.5727, 0.6313, 0.1482, 0.3802, 0.1482, 0.4054, 0.1413, 0.4054, 0.1413, 0.3802, 0.5628, 0.6502, 0.5828, 0.6602, 0.5759, 0.6791, 0.5528, 0.6692, 0.6367, 0.63, 0.6428, 0.63, 0.6435, 0.6502, 0.6366, 0.6502, 0.5213, 0.3907, 0.5013, 0.4006, 0.4914, 0.3816, 0.5145, 0.3717, 0.5282, 0.4097, 0.5112, 0.4196, 0.5013, 0.4006, 0.5213, 0.3907, 0.6368, 0.6099, 0.6422, 0.6098, 0.6428, 0.63, 0.6367, 0.63, 0.5727, 0.6313, 0.5897, 0.6412, 0.5828, 0.6602, 0.5628, 0.6502, 0.6365, 0.2772, 0.6419, 0.2773, 0.6427, 0.2986, 0.6365, 0.2986, 0.631, 0.2772, 0.6365, 0.2772, 0.6365, 0.2986, 0.6304, 0.2986, 0.6314, 0.6099, 0.6368, 0.6099, 0.6367, 0.63, 0.6305, 0.6301, 0.6305, 0.6301, 0.6367, 0.63, 0.6366, 0.6502, 0.6297, 0.6502, 0.1551, 0.3802, 0.1551, 0.4054, 0.1482, 0.4054, 0.1482, 0.3802, 0.6331, 0.2481, 0.6367, 0.2481, 0.6365, 0.2772, 0.631, 0.2772, 0.6304, 0.2986, 0.6365, 0.2986, 0.6366, 0.32, 0.6297, 0.32, 0.6333, 0.2221, 0.6369, 0.2222, 0.6367, 0.2481, 0.6331, 0.2481, 0.6329, 0.5741, 0.6365, 0.574, 0.6368, 0.6099, 0.6314, 0.6099, 0.6309, 0.3408, 0.6344, 0.3407, 0.6348, 0.3847, 0.6312, 0.3847, 0.6347, 0.05623, 0.6383, 0.05626, 0.6379, 0.1021, 0.6343, 0.1021, 0.635, 0.01034, 0.6386, 0.01037, 0.6383, 0.05626, 0.6347, 0.05623, 0.6312, 0.3847, 0.6348, 0.3847, 0.6352, 0.4283, 0.6316, 0.4284, 0.6319, 0.4607, 0.6355, 0.4607, 0.6359, 0.504, 0.6323, 0.504, 0.6343, 0.1021, 0.6379, 0.1021, 0.6376, 0.1389, 0.634, 0.1389, 0.6316, 0.4284, 0.6352, 0.4283, 0.6355, 0.4607, 0.6319, 0.4607, 0.634, 0.1389, 0.6376, 0.1389, 0.6372, 0.1842, 0.6336, 0.1841, 0.6327, 0.5463, 0.6362, 0.5463, 0.6365, 0.574, 0.6329, 0.5741, 0.6336, 0.1841, 0.6372, 0.1842, 0.6369, 0.2222, 0.6333, 0.2221, 0.6323, 0.504, 0.6359, 0.504, 0.6362, 0.5463, 0.6327, 0.5463, 0.6028, 0.1787, 0.6024, 0.2211, 0.5988, 0.2211, 0.5992, 0.1787, 0.3497, 0.5138, 0.3369, 0.4734, 0.35, 0.4739, 0.3622, 0.5099, 0.447, 0.5075, 0.4467, 0.4696, 0.4503, 0.4695, 0.4506, 0.5075, 0.6024, 0.2211, 0.6022, 0.2488, 0.5986, 0.2488, 0.5988, 0.2211, 0.4474, 0.5528, 0.447, 0.5075, 0.4506, 0.5075, 0.451, 0.5528, 0.1813, 0.5531, 0.1945, 0.5098, 0.207, 0.5137, 0.1942, 0.5551, 0.3625, 0.5552, 0.3497, 0.5138, 0.3622, 0.5099, 0.3755, 0.5532, 0.1945, 0.5098, 0.2067, 0.4738, 0.2198, 0.4733, 0.207, 0.5137, 0.3637, 0.5875, 0.3625, 0.5552, 0.3755, 0.5532, 0.3765, 0.59, 0.6034, 0.1031, 0.6032, 0.1354, 0.5996, 0.1354, 0.5999, 0.1031, 0.4477, 0.5896, 0.4474, 0.5528, 0.451, 0.5528, 0.4513, 0.5896, 0.6032, 0.1354, 0.6028, 0.1787, 0.5992, 0.1787, 0.5996, 0.1354, 0.3544, 0.6301, 0.3637, 0.5875, 0.3765, 0.59, 0.3666, 0.6347, 0.6038, 0.05944, 0.6034, 0.1031, 0.5999, 0.1031, 0.6002, 0.05941, 0.1901, 0.6347, 0.1802, 0.5899, 0.193, 0.5874, 0.2024, 0.63, 0.1802, 0.5899, 0.1813, 0.5531, 0.1942, 0.5551, 0.193, 0.5874, 0.4484, 0.6776, 0.4481, 0.6355, 0.4517, 0.6354, 0.452, 0.6776, 0.3387, 0.6767, 0.3544, 0.6301, 0.3666, 0.6347, 0.3516, 0.6741, 0.2051, 0.6741, 0.1901, 0.6347, 0.2024, 0.63, 0.218, 0.6766, 0.4481, 0.6355, 0.4477, 0.5896, 0.4513, 0.5896, 0.4517, 0.6354, 0.6043, 0.01037, 0.6038, 0.05944, 0.6002, 0.05941, 0.6007, 0.01034, 0.6022, 0.2488, 0.6019, 0.2847, 0.5964, 0.2846, 0.5986, 0.2488, 0.3369, 0.4734, 0.3358, 0.4457, 0.3486, 0.4481, 0.35, 0.4739, 0.4467, 0.4696, 0.4465, 0.4436, 0.4501, 0.4436, 0.4503, 0.4695, 0.2067, 0.4738, 0.2081, 0.448, 0.221, 0.4456, 0.2198, 0.4733, 0.4463, 0.3931, 0.4464, 0.3717, 0.4533, 0.3717, 0.4525, 0.3931, 0.3358, 0.4457, 0.3397, 0.41, 0.3567, 0.42, 0.3486, 0.4481, 0.4465, 0.4436, 0.4463, 0.4145, 0.4517, 0.4145, 0.4501, 0.4436, 0.2081, 0.448, 0.2, 0.4199, 0.217, 0.41, 0.221, 0.4456, 0.1482, 0.426, 0.1551, 0.426, 0.1551, 0.4512, 0.1482, 0.4512, 0.1901, 0.401, 0.1802, 0.382, 0.2033, 0.3721, 0.2102, 0.391, 0.602, 0.3048, 0.6021, 0.325, 0.5952, 0.325, 0.5958, 0.3048, 0.3466, 0.3911, 0.3534, 0.3721, 0.3765, 0.382, 0.3666, 0.401, 0.3397, 0.41, 0.3466, 0.3911, 0.3666, 0.401, 0.3567, 0.42, 0.6019, 0.2847, 0.602, 0.3048, 0.5958, 0.3048, 0.5964, 0.2846, 0.2, 0.4199, 0.1901, 0.401, 0.2102, 0.391, 0.217, 0.41, 0.4463, 0.4145, 0.4463, 0.3931, 0.4525, 0.3931, 0.4517, 0.4145, 0.4409, 0.4145, 0.4402, 0.3931, 0.4463, 0.3931, 0.4463, 0.4145, 0.6073, 0.2847, 0.6081, 0.3048, 0.602, 0.3048, 0.6019, 0.2847, 0.6081, 0.3048, 0.609, 0.325, 0.6021, 0.325, 0.602, 0.3048, 0.1413, 0.426, 0.1482, 0.426, 0.1482, 0.4512, 0.1413, 0.4512, 0.4429, 0.4437, 0.4409, 0.4145, 0.4463, 0.4145, 0.4465, 0.4436, 0.4402, 0.3931, 0.4395, 0.3717, 0.4464, 0.3717, 0.4463, 0.3931, 0.4431, 0.4696, 0.4429, 0.4437, 0.4465, 0.4436, 0.4467, 0.4696, 0.6058, 0.2489, 0.6073, 0.2847, 0.6019, 0.2847, 0.6022, 0.2488, 0.6078, 0.0104, 0.6074, 0.05947, 0.6038, 0.05944, 0.6043, 0.01037, 0.4445, 0.6355, 0.4441, 0.5897, 0.4477, 0.5896, 0.4481, 0.6355, 0.4448, 0.6777, 0.4445, 0.6355, 0.4481, 0.6355, 0.4484, 0.6776, 0.6074, 0.05947, 0.607, 0.1031, 0.6034, 0.1031, 0.6038, 0.05944, 0.6067, 0.1355, 0.6064, 0.1788, 0.6028, 0.1787, 0.6032, 0.1354, 0.4441, 0.5897, 0.4438, 0.5528, 0.4474, 0.5528, 0.4477, 0.5896, 0.607, 0.1031, 0.6067, 0.1355, 0.6032, 0.1354, 0.6034, 0.1031, 0.4438, 0.5528, 0.4434, 0.5076, 0.447, 0.5075, 0.4474, 0.5528, 0.606, 0.2211, 0.6058, 0.2489, 0.6022, 0.2488, 0.6024, 0.2211, 0.4434, 0.5076, 0.4431, 0.4696, 0.4467, 0.4696, 0.447, 0.5075, 0.6064, 0.1788, 0.606, 0.2211, 0.6024, 0.2211, 0.6028, 0.1787, 0.7489, 0.2022, 0.734, 0.1874, 0.7191, 0.1726, 0.7043, 0.1577, 0.7043, 0.09546, 0.7189, 0.08056, 0.7337, 0.06569, 0.7485, 0.05089, 0.8109, 0.0507, 0.8258, 0.06546, 0.8407, 0.08029, 0.8556, 0.09515, 0.8557, 0.1575, 0.841, 0.1724, 0.8262, 0.1872, 0.8113, 0.2019, 0.1655, 0.7709, 0.1972, 0.7841, 0.197, 0.8384, 0.1654, 0.8515, 0.7043, 0.1577, 0.6645, 0.1743, 0.6642, 0.07947, 0.7043, 0.09546, 0.7191, 0.1726, 0.6867, 0.1974, 0.6645, 0.1743, 0.7043, 0.1577, 0.8113, 0.2019, 0.8275, 0.2421, 0.7325, 0.2421, 0.7489, 0.2022, 0.8407, 0.08029, 0.8735, 0.05538, 0.8958, 0.07891, 0.8556, 0.09515, 0.7337, 0.06569, 0.7087, 0.03331, 0.7319, 0.01102, 0.7485, 0.05089, 0.8262, 0.1872, 0.8509, 0.2198, 0.8275, 0.2421, 0.8113, 0.2019, 0.8556, 0.09515, 0.8958, 0.07891, 0.8957, 0.174, 0.8557, 0.1575, 0.7485, 0.05089, 0.7319, 0.01102, 0.827, 0.01034, 0.8109, 0.0507, 0.2227, 0.7139, 0.2159, 0.6973, 0.3101, 0.6976, 0.3032, 0.7141, 0.2035, 0.7328, 0.1935, 0.7195, 0.2159, 0.6973, 0.2227, 0.7139, 0.3412, 0.752, 0.3544, 0.742, 0.3765, 0.7643, 0.36, 0.7711, 0.1654, 0.8515, 0.1489, 0.8584, 0.1489, 0.7641, 0.1655, 0.7709, 0.1843, 0.8706, 0.1711, 0.8806, 0.1489, 0.8584, 0.1654, 0.8515, 0.303, 0.9086, 0.3098, 0.9251, 0.2156, 0.9251, 0.2224, 0.9086, 0.3221, 0.8897, 0.3321, 0.9029, 0.3098, 0.9251, 0.303, 0.9086, 0.36, 0.7711, 0.3765, 0.7643, 0.3765, 0.8585, 0.36, 0.8516, 0.2357, 0.7456, 0.29, 0.7457, 0.3029, 0.7585, 0.3157, 0.7714, 0.3285, 0.7842, 0.3283, 0.8385, 0.3155, 0.8513, 0.3027, 0.8641, 0.2898, 0.877, 0.2355, 0.8769, 0.2227, 0.8641, 0.2099, 0.8512, 0.197, 0.8384, 0.1972, 0.7841, 0.21, 0.7712, 0.2229, 0.7584, 0.1845, 0.7518, 0.21, 0.7712, 0.1972, 0.7841, 0.1655, 0.7709, 0.341, 0.8707, 0.3155, 0.8513, 0.3283, 0.8385, 0.36, 0.8516, 0.2033, 0.8896, 0.2227, 0.8641, 0.2355, 0.8769, 0.2224, 0.9086, 0.3223, 0.7331, 0.3029, 0.7585, 0.29, 0.7457, 0.3032, 0.7141, 0.3032, 0.7141, 0.29, 0.7457, 0.2357, 0.7456, 0.2227, 0.7139, 0.36, 0.8516, 0.3283, 0.8385, 0.3285, 0.7842, 0.36, 0.7711, 0.2224, 0.9086, 0.2355, 0.8769, 0.2898, 0.877, 0.303, 0.9086, 0.2227, 0.7139, 0.2357, 0.7456, 0.2229, 0.7584, 0.2035, 0.7328, 0.2035, 0.7328, 0.2229, 0.7584, 0.21, 0.7712, 0.1845, 0.7518, 0.1655, 0.7709, 0.1489, 0.7641, 0.1712, 0.7417, 0.1845, 0.7518, 0.1845, 0.7518, 0.1712, 0.7417, 0.1935, 0.7195, 0.2035, 0.7328, 0.7489, 0.2022, 0.7325, 0.2421, 0.7093, 0.2199, 0.734, 0.1874, 0.734, 0.1874, 0.7093, 0.2199, 0.6867, 0.1974, 0.7191, 0.1726, 0.36, 0.7711, 0.3285, 0.7842, 0.3157, 0.7714, 0.3412, 0.752, 0.3412, 0.752, 0.3157, 0.7714, 0.3029, 0.7585, 0.3223, 0.7331, 0.3032, 0.7141, 0.3101, 0.6976, 0.3323, 0.7198, 0.3223, 0.7331, 0.3223, 0.7331, 0.3323, 0.7198, 0.3544, 0.742, 0.3412, 0.752, 0.8557, 0.1575, 0.8957, 0.174, 0.8735, 0.1972, 0.841, 0.1724, 0.841, 0.1724, 0.8735, 0.1972, 0.8509, 0.2198, 0.8262, 0.1872, 0.303, 0.9086, 0.2898, 0.877, 0.3027, 0.8641, 0.3221, 0.8897, 0.3221, 0.8897, 0.3027, 0.8641, 0.3155, 0.8513, 0.341, 0.8707, 0.36, 0.8516, 0.3765, 0.8585, 0.3543, 0.8808, 0.341, 0.8707, 0.341, 0.8707, 0.3543, 0.8808, 0.3321, 0.9029, 0.3221, 0.8897, 0.8109, 0.0507, 0.827, 0.01034, 0.8507, 0.03263, 0.8258, 0.06546, 0.8258, 0.06546, 0.8507, 0.03263, 0.8735, 0.05538, 0.8407, 0.08029, 0.1654, 0.8515, 0.197, 0.8384, 0.2099, 0.8512, 0.1843, 0.8706, 0.1843, 0.8706, 0.2099, 0.8512, 0.2227, 0.8641, 0.2033, 0.8896, 0.2224, 0.9086, 0.2156, 0.9251, 0.1932, 0.9029, 0.2033, 0.8896, 0.2033, 0.8896, 0.1932, 0.9029, 0.1711, 0.8806, 0.1843, 0.8706, 0.7043, 0.09546, 0.6642, 0.07947, 0.6863, 0.056, 0.7189, 0.08056, 0.7189, 0.08056, 0.6863, 0.056, 0.7087, 0.03331, 0.7337, 0.06569, 0.0, 0.0, 0.0, 0.0, 0.0, 0.0, 0.0, 0.0, 0.6863, 0.4491, 0.6863, 0.4491, 0.7088, 0.4717, 0.7088, 0.4717, 0.0, 0.0, 0.0, 0.0, 0.0, 0.0, 0.0, 0.0, 0.0, 0.0, 0.0, 0.0, 0.0, 0.0, 0.0, 0.0, 0.1207, 0.3802, 0.1207, 0.4182, 0.09526, 0.4182, 0.09526, 0.3802, 0.2839, 0.4859, 0.2839, 0.41, 0.3093, 0.41, 0.3093, 0.4859, 0.1207, 0.4182, 0.1207, 0.494, 0.09526, 0.494, 0.09526, 0.4182, 0.2632, 0.5009, 0.2632, 0.5525, 0.2532, 0.5525, 0.2532, 0.5009, 0.06982, 0.7083, 0.1207, 0.7646, 0.08903, 0.7768, 0.05449, 0.7385, 0.03208, 0.7044, 0.06982, 0.7083, 0.05449, 0.7385, 0.02885, 0.7358, 0.4914, 0.7601, 0.5422, 0.7038, 0.5575, 0.734, 0.523, 0.7722, 0.01034, 0.4195, 0.04558, 0.3819, 0.06106, 0.4146, 0.04402, 0.4328, 0.4073, 0.3978, 0.4073, 0.4494, 0.3972, 0.4494, 0.3972, 0.3978, 0.4073, 0.3721, 0.4073, 0.3978, 0.3972, 0.3978, 0.3972, 0.3721, 0.03825, 0.5327, 0.0735, 0.5704, 0.03981, 0.5837, 0.02277, 0.5655, 0.01253, 0.5311, 0.03825, 0.5327, 0.02277, 0.5655, 0.01034, 0.5647, 0.631, 0.7975, 0.6435, 0.819, 0.6291, 0.8229, 0.6205, 0.808, 0.6435, 0.7332, 0.6435, 0.7581, 0.6149, 0.7581, 0.6149, 0.7332, 0.468, 0.7108, 0.468, 0.7357, 0.4395, 0.7357, 0.4395, 0.7108, 0.468, 0.6983, 0.468, 0.7108, 0.4395, 0.7108, 0.4395, 0.6983, 0.9681, 0.6391, 0.9656, 0.655, 0.9371, 0.6484, 0.9385, 0.6368, 0.6202, 0.7913, 0.631, 0.7975, 0.6205, 0.808, 0.613, 0.8037, 0.4395, 0.8465, 0.452, 0.8249, 0.4625, 0.8354, 0.4538, 0.8503, 0.9151, 0.5709, 0.9125, 0.5549, 0.9421, 0.5526, 0.9435, 0.5641, 0.9178, 0.5786, 0.9151, 0.5709, 0.9435, 0.5641, 0.9447, 0.5695, 0.8887, 0.8401, 0.8931, 0.8348, 0.9138, 0.8452, 0.907, 0.8554, 0.9385, 0.6368, 0.9371, 0.6484, 0.913, 0.6465, 0.9135, 0.6364, 0.9435, 0.5641, 0.9421, 0.5526, 0.9671, 0.5521, 0.9676, 0.5623, 0.9447, 0.5695, 0.9435, 0.5641, 0.9676, 0.5623, 0.968, 0.5674, 0.9787, 0.9467, 0.9813, 0.9601, 0.9609, 0.9696, 0.9574, 0.9495, 0.8931, 0.8348, 0.8976, 0.8224, 0.9181, 0.8253, 0.9138, 0.8452, 0.9419, 0.9504, 0.9433, 0.9735, 0.9278, 0.9741, 0.9292, 0.9504, 0.9138, 0.8452, 0.9181, 0.8253, 0.9337, 0.8267, 0.9312, 0.8501, 0.907, 0.8554, 0.9138, 0.8452, 0.9312, 0.8501, 0.9272, 0.8654, 0.9574, 0.9495, 0.9609, 0.9696, 0.9433, 0.9735, 0.9419, 0.9504, 0.9312, 0.8501, 0.9337, 0.8267, 0.9462, 0.8264, 0.947, 0.8504, 0.9272, 0.8654, 0.9312, 0.8501, 0.947, 0.8504, 0.949, 0.8672, 0.9672, 0.8612, 0.9614, 0.8483, 0.984, 0.8406, 0.9887, 0.8484, 0.9292, 0.9504, 0.9278, 0.9741, 0.9139, 0.9718, 0.9166, 0.9499, 0.947, 0.8504, 0.9462, 0.8264, 0.9586, 0.826, 0.9614, 0.8483, 0.949, 0.8672, 0.947, 0.8504, 0.9614, 0.8483, 0.9672, 0.8612, 0.9166, 0.9499, 0.9139, 0.9718, 0.893, 0.9646, 0.8951, 0.9475, 0.9614, 0.8483, 0.9586, 0.826, 0.9795, 0.8237, 0.984, 0.8406, 0.952, 0.1994, 0.9524, 0.2119, 0.9383, 0.2135, 0.9375, 0.2006, 0.4122, 0.6051, 0.4157, 0.6187, 0.4025, 0.6204, 0.3998, 0.61, 0.4088, 0.5989, 0.4122, 0.6051, 0.3998, 0.61, 0.3972, 0.6054, 0.2447, 0.6187, 0.2482, 0.6051, 0.2606, 0.6101, 0.2579, 0.6204, 0.6422, 0.9015, 0.6422, 0.9139, 0.6278, 0.9132, 0.6282, 0.9005, 0.6282, 0.9005, 0.6278, 0.9132, 0.6091, 0.9144, 0.6078, 0.9023, 0.0505, 0.01034, 0.06656, 0.0108, 0.05328, 0.3208, 0.04607, 0.3207, 0.9392, 0.3514, 0.9358, 0.3556, 0.9215, 0.3479, 0.9265, 0.3415, 0.9231, 0.4458, 0.9196, 0.4356, 0.9339, 0.4278, 0.9392, 0.4431, 0.09526, 0.01126, 0.1033, 0.0108, 0.1166, 0.3208, 0.113, 0.3209, 0.1547, 0.4719, 0.1562, 0.4748, 0.1492, 0.4771, 0.1485, 0.4749, 0.04599, 0.3466, 0.05307, 0.3467, 0.05305, 0.3595, 0.04597, 0.3595, 0.1413, 0.5543, 0.1481, 0.5534, 0.148, 0.5607, 0.1434, 0.561, 0.9619, 0.6954, 0.966, 0.6971, 0.9569, 0.7415, 0.936, 0.7325, 0.1485, 0.4749, 0.1492, 0.4771, 0.1417, 0.4782, 0.1413, 0.4762, 0.1434, 0.561, 0.148, 0.5607, 0.1479, 0.5687, 0.1435, 0.5687, 0.9697, 0.3071, 0.9656, 0.3089, 0.9397, 0.2717, 0.9606, 0.2627, 0.1469, 0.6281, 0.1469, 0.6304, 0.1413, 0.6304, 0.1413, 0.6249, 0.1436, 0.6249, 0.9407, 0.01914, 0.9616, 0.01034, 0.9707, 0.05522, 0.9665, 0.057, 0.9616, 0.146, 0.9407, 0.1372, 0.9665, 0.09937, 0.9707, 0.1012, 0.973, 0.146, 0.9616, 0.146, 0.9707, 0.1012, 0.973, 0.1012, 0.8301, 0.7634, 0.868, 0.7634, 0.868, 0.855, 0.7764, 0.855, 0.7764, 0.8171, 0.9539, 0.2178, 0.9387, 0.2217, 0.9383, 0.2135, 0.9524, 0.2119, 0.9383, 0.2135, 0.9174, 0.2123, 0.9183, 0.1998, 0.9375, 0.2006, 0.9387, 0.2217, 0.9165, 0.2183, 0.9174, 0.2123, 0.9383, 0.2135, 0.9323, 0.3658, 0.9163, 0.3631, 0.9215, 0.3479, 0.9358, 0.3556, 0.9323, 0.3712, 0.9163, 0.3712, 0.9163, 0.3631, 0.9323, 0.3658, 0.1193, 0.01034, 0.1238, 0.3206, 0.1166, 0.3208, 0.1033, 0.0108, 0.1576, 0.4813, 0.1501, 0.4819, 0.1492, 0.4771, 0.1562, 0.4748, 0.05661, 0.3467, 0.05659, 0.3596, 0.05305, 0.3595, 0.05307, 0.3467, 0.1238, 0.3466, 0.1238, 0.3595, 0.1167, 0.3595, 0.1168, 0.3466, 0.1501, 0.4819, 0.142, 0.4822, 0.1417, 0.4782, 0.1492, 0.4771, 0.9682, 0.6971, 0.9682, 0.7415, 0.9569, 0.7415, 0.966, 0.6971, 0.1207, 0.494, 0.1207, 0.532, 0.09526, 0.532, 0.09526, 0.494, 0.1207, 0.7646, 0.1207, 0.8025, 0.08903, 0.8025, 0.08903, 0.7768, 0.4073, 0.4494, 0.4073, 0.4752, 0.3972, 0.4752, 0.3972, 0.4494, 0.0735, 0.5704, 0.0735, 0.5961, 0.03981, 0.5961, 0.03981, 0.5837, 0.468, 0.7357, 0.468, 0.7482, 0.4395, 0.7482, 0.4395, 0.7357, 0.6435, 0.819, 0.6435, 0.8315, 0.6291, 0.8315, 0.6291, 0.8229, 0.9421, 0.5526, 0.9421, 0.5468, 0.967, 0.5469, 0.9671, 0.5521, 0.9125, 0.5549, 0.9127, 0.5467, 0.9421, 0.5468, 0.9421, 0.5526, 0.8976, 0.8224, 0.8974, 0.816, 0.9176, 0.8157, 0.9181, 0.8253, 0.9181, 0.8253, 0.9176, 0.8157, 0.9333, 0.8155, 0.9337, 0.8267, 0.9337, 0.8267, 0.9333, 0.8155, 0.9467, 0.8155, 0.9462, 0.8264, 0.9462, 0.8264, 0.9467, 0.8155, 0.9591, 0.8154, 0.9586, 0.826, 0.9586, 0.826, 0.9591, 0.8154, 0.9797, 0.8153, 0.9795, 0.8237, 0.4157, 0.6187, 0.4157, 0.6257, 0.4025, 0.6257, 0.4025, 0.6204, 0.6422, 0.9139, 0.6424, 0.92, 0.628, 0.92, 0.6278, 0.9132, 0.6278, 0.9132, 0.628, 0.92, 0.609, 0.92, 0.6091, 0.9144, 0.1238, 0.3466, 0.1274, 0.3466, 0.1274, 0.3595, 0.1238, 0.3595, 0.1193, 0.01034, 0.1274, 0.01034, 0.1274, 0.3206, 0.1238, 0.3206, 0.9656, 0.3089, 0.9641, 0.3105, 0.9319, 0.2799, 0.9397, 0.2717, 0.9407, 0.1372, 0.9328, 0.1291, 0.9648, 0.09773, 0.9665, 0.09937, 0.2839, 0.4859, 0.3093, 0.4859, 0.3093, 0.5238, 0.2839, 0.5238, 0.2632, 0.5009, 0.2532, 0.5009, 0.2532, 0.4752, 0.2632, 0.4752, 0.4914, 0.7601, 0.523, 0.7722, 0.523, 0.798, 0.4914, 0.798, 0.9375, 0.1938, 0.9375, 0.2006, 0.9183, 0.1998, 0.9182, 0.1942, 0.01034, 0.4195, 0.04402, 0.4328, 0.04402, 0.4453, 0.01034, 0.4453, 0.6435, 0.7332, 0.6149, 0.7332, 0.6149, 0.7207, 0.6435, 0.7207, 0.9681, 0.6391, 0.9385, 0.6368, 0.9385, 0.6311, 0.9679, 0.631, 0.4395, 0.8465, 0.4538, 0.8503, 0.4538, 0.8589, 0.4395, 0.8589, 0.04601, 0.3337, 0.0531, 0.3338, 0.05307, 0.3467, 0.04599, 0.3466, 0.9385, 0.6368, 0.9135, 0.6364, 0.9135, 0.6311, 0.9385, 0.6311, 0.04607, 0.3207, 0.05328, 0.3208, 0.0531, 0.3338, 0.04601, 0.3337, 0.9787, 0.9467, 0.9574, 0.9495, 0.9581, 0.9397, 0.9789, 0.9401, 0.9419, 0.9504, 0.9292, 0.9504, 0.9288, 0.9392, 0.9423, 0.9393, 0.05686, 0.3209, 0.05664, 0.3338, 0.0531, 0.3338, 0.05328, 0.3208, 0.9574, 0.9495, 0.9419, 0.9504, 0.9423, 0.9393, 0.9581, 0.9397, 0.1238, 0.3337, 0.1238, 0.3466, 0.1168, 0.3466, 0.1167, 0.3338, 0.9292, 0.9504, 0.9166, 0.9499, 0.916, 0.939, 0.9288, 0.9392, 0.1238, 0.3206, 0.1238, 0.3337, 0.1167, 0.3338, 0.1166, 0.3208, 0.9166, 0.9499, 0.8951, 0.9475, 0.8949, 0.939, 0.916, 0.939, 0.952, 0.1994, 0.9375, 0.2006, 0.9375, 0.1938, 0.9519, 0.1933, 0.2447, 0.6187, 0.2579, 0.6204, 0.2579, 0.6257, 0.2447, 0.6257, 0.1238, 0.3337, 0.1274, 0.3337, 0.1274, 0.3466, 0.1238, 0.3466, 0.0505, 0.01034, 0.04607, 0.3207, 0.04246, 0.3207, 0.04246, 0.01034, 0.9231, 0.4458, 0.9392, 0.4431, 0.9392, 0.4511, 0.9231, 0.4511, 0.04599, 0.3466, 0.04597, 0.3595, 0.04243, 0.3595, 0.04244, 0.3466, 0.9619, 0.6954, 0.936, 0.7325, 0.9282, 0.7243, 0.9604, 0.6937, 0.1238, 0.3206, 0.1274, 0.3206, 0.1274, 0.3337, 0.1238, 0.3337, 0.9407, 0.01914, 0.9665, 0.057, 0.9648, 0.05864, 0.9328, 0.02726, 0.04601, 0.3337, 0.04599, 0.3466, 0.04244, 0.3466, 0.04245, 0.3337, 0.04607, 0.3207, 0.04601, 0.3337, 0.04245, 0.3337, 0.04246, 0.3207, 0.1166, 0.3208, 0.1167, 0.3338, 0.1132, 0.3338, 0.113, 0.3209, 0.9697, 0.3071, 0.9606, 0.2627, 0.972, 0.2627, 0.972, 0.3071, 0.1168, 0.3466, 0.1167, 0.3595, 0.1132, 0.3595, 0.1132, 0.3466, 0.6282, 0.9005, 0.6078, 0.9023, 0.6067, 0.8964, 0.6284, 0.8924, 0.6422, 0.9015, 0.6282, 0.9005, 0.6284, 0.8924, 0.6435, 0.8958, 0.9616, 0.01034, 0.973, 0.01034, 0.973, 0.05522, 0.9707, 0.05522, 0.148, 0.5607, 0.1503, 0.5609, 0.1502, 0.5687, 0.1479, 0.5687, 0.1481, 0.5534, 0.1514, 0.554, 0.1503, 0.5609, 0.148, 0.5607, 0.06656, 0.0108, 0.07459, 0.01126, 0.05686, 0.3209, 0.05328, 0.3208, 0.9196, 0.4356, 0.9163, 0.4314, 0.9289, 0.4215, 0.9339, 0.4278, 0.2482, 0.6051, 0.2517, 0.5989, 0.2632, 0.6054, 0.2606, 0.6101, 0.9278, 0.9741, 0.9252, 0.9894, 0.9085, 0.9837, 0.9139, 0.9718, 0.9139, 0.9718, 0.9085, 0.9837, 0.8887, 0.9718, 0.893, 0.9646, 0.9433, 0.9735, 0.9464, 0.9897, 0.9252, 0.9894, 0.9278, 0.9741, 0.9609, 0.9696, 0.9674, 0.98, 0.9464, 0.9897, 0.9433, 0.9735, 0.9371, 0.6484, 0.9361, 0.6538, 0.9125, 0.6518, 0.913, 0.6465, 0.9813, 0.9601, 0.9855, 0.9653, 0.9674, 0.98, 0.9609, 0.9696, 0.9656, 0.655, 0.9629, 0.6627, 0.9361, 0.6538, 0.9371, 0.6484, 0.452, 0.8249, 0.4628, 0.8187, 0.4699, 0.8312, 0.4625, 0.8354, 0.6435, 0.7581, 0.6435, 0.7706, 0.6149, 0.7706, 0.6149, 0.7581, 0.04558, 0.3819, 0.0713, 0.3802, 0.0735, 0.4138, 0.06106, 0.4146, 0.2632, 0.5525, 0.2632, 0.5783, 0.2532, 0.5783, 0.2532, 0.5525, 0.5422, 0.7038, 0.58, 0.6999, 0.5832, 0.7313, 0.5575, 0.734, 0.2839, 0.41, 0.2839, 0.3721, 0.3093, 0.3721, 0.3093, 0.41, 0.1469, 0.6566, 0.1469, 0.6622, 0.1413, 0.6622, 0.1413, 0.6599, 0.1446, 0.6566, 0.7557, 0.855, 0.7557, 0.9466, 0.7178, 0.9466, 0.6642, 0.893, 0.6642, 0.855, 0.1471, 0.6042, 0.1449, 0.6042, 0.1449, 0.5965, 0.1471, 0.5965, 0.1471, 0.5965, 0.1449, 0.5965, 0.1449, 0.5894, 0.1485, 0.5894, 0.1421, 0.4843, 0.142, 0.4822, 0.1501, 0.4819, 0.15, 0.4843, 0.15, 0.4843, 0.1501, 0.4819, 0.1576, 0.4813, 0.1573, 0.4845, 0.1207, 0.6837, 0.09526, 0.6837, 0.09526, 0.6458, 0.1207, 0.6458, 0.2839, 0.5617, 0.3093, 0.5617, 0.3093, 0.6376, 0.2839, 0.6376, 0.1207, 0.6458, 0.09526, 0.6458, 0.09526, 0.5699, 0.1207, 0.5699, 0.2632, 0.4494, 0.2532, 0.4494, 0.2532, 0.3978, 0.2632, 0.3978, 0.06982, 0.8968, 0.05449, 0.8666, 0.08903, 0.8283, 0.1207, 0.8405, 0.03208, 0.9007, 0.02885, 0.8692, 0.05449, 0.8666, 0.06982, 0.8968, 0.4914, 0.836, 0.523, 0.8238, 0.5575, 0.8621, 0.5422, 0.8923, 0.01034, 0.4711, 0.04402, 0.4578, 0.06106, 0.476, 0.04558, 0.5087, 0.4073, 0.5525, 0.3972, 0.5525, 0.3972, 0.5009, 0.4073, 0.5009, 0.4073, 0.5783, 0.3972, 0.5783, 0.3972, 0.5525, 0.4073, 0.5525, 0.03825, 0.6595, 0.02277, 0.6268, 0.03981, 0.6086, 0.0735, 0.6219, 0.01253, 0.6612, 0.01034, 0.6276, 0.02277, 0.6268, 0.03825, 0.6595, 0.631, 0.8655, 0.6205, 0.855, 0.6291, 0.8401, 0.6435, 0.844, 0.6435, 0.7083, 0.6149, 0.7083, 0.6149, 0.6833, 0.6435, 0.6833, 0.468, 0.7856, 0.4395, 0.7856, 0.4395, 0.7607, 0.468, 0.7607, 0.468, 0.798, 0.4395, 0.798, 0.4395, 0.7856, 0.468, 0.7856, 0.968, 0.6229, 0.9385, 0.6253, 0.9371, 0.6138, 0.9654, 0.607, 0.6202, 0.8717, 0.613, 0.8593, 0.6205, 0.855, 0.631, 0.8655, 0.4395, 0.8714, 0.4538, 0.8676, 0.4625, 0.8825, 0.452, 0.893, 0.9152, 0.5227, 0.9436, 0.5296, 0.9422, 0.5411, 0.9126, 0.5386, 0.918, 0.5149, 0.9448, 0.5242, 0.9436, 0.5296, 0.9152, 0.5227, 0.8896, 0.7919, 0.9065, 0.7766, 0.9134, 0.7864, 0.894, 0.7967, 0.9385, 0.6253, 0.9135, 0.6257, 0.913, 0.6156, 0.9371, 0.6138, 0.9436, 0.5296, 0.9676, 0.5315, 0.9671, 0.5415, 0.9422, 0.5411, 0.9448, 0.5242, 0.968, 0.5264, 0.9676, 0.5315, 0.9436, 0.5296, 0.9789, 0.9336, 0.9577, 0.93, 0.9628, 0.9094, 0.9841, 0.9206, 0.894, 0.7967, 0.9134, 0.7864, 0.9179, 0.806, 0.8973, 0.8097, 0.9422, 0.9284, 0.9294, 0.9277, 0.9283, 0.9038, 0.944, 0.9047, 0.9134, 0.7864, 0.9305, 0.7812, 0.9335, 0.8044, 0.9179, 0.806, 0.9065, 0.7766, 0.9261, 0.7661, 0.9305, 0.7812, 0.9134, 0.7864, 0.9577, 0.93, 0.9422, 0.9284, 0.944, 0.9047, 0.9628, 0.9094, 0.9305, 0.7812, 0.9462, 0.7805, 0.9462, 0.8044, 0.9335, 0.8044, 0.9261, 0.7661, 0.9478, 0.7634, 0.9462, 0.7805, 0.9305, 0.7812, 0.9667, 0.769, 0.9887, 0.7818, 0.984, 0.7898, 0.9612, 0.7822, 0.9294, 0.9277, 0.9168, 0.9282, 0.9142, 0.906, 0.9283, 0.9038, 0.9462, 0.7805, 0.9612, 0.7822, 0.9584, 0.8049, 0.9462, 0.8044, 0.9478, 0.7634, 0.9667, 0.769, 0.9612, 0.7822, 0.9462, 0.7805, 0.9168, 0.9282, 0.8952, 0.9304, 0.893, 0.9132, 0.9142, 0.906, 0.9612, 0.7822, 0.984, 0.7898, 0.9795, 0.807, 0.9584, 0.8049, 0.9515, 0.1872, 0.9372, 0.1871, 0.9368, 0.1745, 0.9508, 0.1749, 0.4122, 0.6463, 0.3998, 0.6413, 0.4025, 0.631, 0.4157, 0.6327, 0.4088, 0.6525, 0.3972, 0.646, 0.3998, 0.6413, 0.4122, 0.6463, 0.2447, 0.6327, 0.2579, 0.631, 0.2606, 0.6414, 0.2482, 0.6463, 0.6422, 0.9384, 0.6282, 0.9394, 0.6278, 0.9267, 0.6422, 0.926, 0.6282, 0.9394, 0.6078, 0.9377, 0.6091, 0.9255, 0.6278, 0.9267, 0.03442, 0.01034, 0.03886, 0.3207, 0.03164, 0.3208, 0.01836, 0.0108, 0.9392, 0.3909, 0.9265, 0.4008, 0.9215, 0.3945, 0.9358, 0.3867, 0.9231, 0.4565, 0.9392, 0.4592, 0.9339, 0.4744, 0.9196, 0.4666, 0.1595, 0.01126, 0.1418, 0.3209, 0.1382, 0.3208, 0.1515, 0.0108, 0.1546, 0.4967, 0.1487, 0.4938, 0.1494, 0.4916, 0.1561, 0.4939, 0.0389, 0.3466, 0.03889, 0.3595, 0.03181, 0.3595, 0.03182, 0.3466, 0.1518, 0.5184, 0.1494, 0.5253, 0.1449, 0.5248, 0.1447, 0.5174, 0.9589, 0.6921, 0.9204, 0.716, 0.9125, 0.6947, 0.9573, 0.688, 0.1487, 0.4938, 0.1413, 0.4925, 0.1417, 0.4905, 0.1494, 0.4916, 0.1494, 0.5253, 0.1492, 0.5327, 0.145, 0.5327, 0.1449, 0.5248, 0.9611, 0.3163, 0.9163, 0.3095, 0.9241, 0.2882, 0.9626, 0.3121, 0.1469, 0.6327, 0.1436, 0.6359, 0.1413, 0.6359, 0.1413, 0.6304, 0.1469, 0.6304, 0.9248, 0.03538, 0.9632, 0.06028, 0.9616, 0.06456, 0.9165, 0.0565, 0.9165, 0.09987, 0.9616, 0.09182, 0.9632, 0.09609, 0.9248, 0.121, 0.9167, 0.08852, 0.9616, 0.08952, 0.9616, 0.09182, 0.9165, 0.09987, 0.8301, 0.9466, 0.7764, 0.893, 0.7764, 0.855, 0.868, 0.855, 0.868, 0.9466, 0.9517, 0.1692, 0.9508, 0.1749, 0.9368, 0.1745, 0.9368, 0.1667, 0.9368, 0.1745, 0.9372, 0.1871, 0.9181, 0.1885, 0.9176, 0.1764, 0.9368, 0.1667, 0.9368, 0.1745, 0.9176, 0.1764, 0.9165, 0.1709, 0.9323, 0.3765, 0.9358, 0.3867, 0.9215, 0.3945, 0.9163, 0.3792, 0.9323, 0.3712, 0.9323, 0.3765, 0.9163, 0.3792, 0.9163, 0.3712, 0.1354, 0.01034, 0.1515, 0.0108, 0.1382, 0.3208, 0.131, 0.3206, 0.1574, 0.4878, 0.1561, 0.4939, 0.1494, 0.4916, 0.15, 0.4868, 0.02828, 0.3466, 0.03182, 0.3466, 0.03181, 0.3595, 0.02827, 0.3595, 0.1309, 0.3466, 0.138, 0.3467, 0.138, 0.3595, 0.1309, 0.3595, 0.15, 0.4868, 0.1494, 0.4916, 0.1417, 0.4905, 0.1421, 0.4864, 0.9574, 0.6857, 0.9573, 0.688, 0.9125, 0.6947, 0.9132, 0.6834, 0.1207, 0.5699, 0.09526, 0.5699, 0.09526, 0.532, 0.1207, 0.532, 0.1207, 0.8405, 0.08903, 0.8283, 0.08903, 0.8025, 0.1207, 0.8025, 0.4073, 0.5009, 0.3972, 0.5009, 0.3972, 0.4752, 0.4073, 0.4752, 0.0735, 0.6219, 0.03981, 0.6086, 0.03981, 0.5961, 0.0735, 0.5961, 0.468, 0.7607, 0.4395, 0.7607, 0.4395, 0.7482, 0.468, 0.7482, 0.6435, 0.844, 0.6291, 0.8401, 0.6291, 0.8315, 0.6435, 0.8315, 0.9422, 0.5411, 0.9671, 0.5415, 0.967, 0.5469, 0.9421, 0.5468, 0.9126, 0.5386, 0.9422, 0.5411, 0.9421, 0.5468, 0.9127, 0.5467, 0.8973, 0.8097, 0.9179, 0.806, 0.9176, 0.8157, 0.8974, 0.816, 0.9179, 0.806, 0.9335, 0.8044, 0.9333, 0.8155, 0.9176, 0.8157, 0.9335, 0.8044, 0.9462, 0.8044, 0.9467, 0.8155, 0.9333, 0.8155, 0.9462, 0.8044, 0.9584, 0.8049, 0.9591, 0.8154, 0.9467, 0.8155, 0.9584, 0.8049, 0.9795, 0.807, 0.9797, 0.8153, 0.9591, 0.8154, 0.4157, 0.6327, 0.4025, 0.631, 0.4025, 0.6257, 0.4157, 0.6257, 0.6422, 0.926, 0.6278, 0.9267, 0.628, 0.92, 0.6424, 0.92, 0.6278, 0.9267, 0.6091, 0.9255, 0.609, 0.92, 0.628, 0.92, 0.1309, 0.3466, 0.1309, 0.3595, 0.1274, 0.3595, 0.1274, 0.3466, 0.1354, 0.01034, 0.131, 0.3206, 0.1274, 0.3206, 0.1274, 0.01034, 0.9626, 0.3121, 0.9241, 0.2882, 0.9319, 0.2799, 0.9641, 0.3105, 0.9248, 0.121, 0.9632, 0.09609, 0.9648, 0.09773, 0.9328, 0.1291, 0.2839, 0.5617, 0.2839, 0.5238, 0.3093, 0.5238, 0.3093, 0.5617, 0.2632, 0.4494, 0.2632, 0.4752, 0.2532, 0.4752, 0.2532, 0.4494, 0.4914, 0.836, 0.4914, 0.798, 0.523, 0.798, 0.523, 0.8238, 0.9375, 0.1938, 0.9182, 0.1942, 0.9181, 0.1885, 0.9372, 0.1871, 0.01034, 0.4711, 0.01034, 0.4453, 0.04402, 0.4453, 0.04402, 0.4578, 0.6435, 0.7083, 0.6435, 0.7207, 0.6149, 0.7207, 0.6149, 0.7083, 0.968, 0.6229, 0.9679, 0.631, 0.9385, 0.6311, 0.9385, 0.6253, 0.4395, 0.8714, 0.4395, 0.8589, 0.4538, 0.8589, 0.4538, 0.8676, 0.0389, 0.3337, 0.0389, 0.3466, 0.03182, 0.3466, 0.03181, 0.3338, 0.9385, 0.6253, 0.9385, 0.6311, 0.9135, 0.6311, 0.9135, 0.6257, 0.03886, 0.3207, 0.0389, 0.3337, 0.03181, 0.3338, 0.03164, 0.3208, 0.9789, 0.9336, 0.9789, 0.9401, 0.9581, 0.9397, 0.9577, 0.93, 0.9422, 0.9284, 0.9423, 0.9393, 0.9288, 0.9392, 0.9294, 0.9277, 0.02806, 0.3209, 0.03164, 0.3208, 0.03181, 0.3338, 0.02828, 0.3338, 0.9577, 0.93, 0.9581, 0.9397, 0.9423, 0.9393, 0.9422, 0.9284, 0.1309, 0.3337, 0.138, 0.3338, 0.138, 0.3467, 0.1309, 0.3466, 0.9294, 0.9277, 0.9288, 0.9392, 0.916, 0.939, 0.9168, 0.9282, 0.131, 0.3206, 0.1382, 0.3208, 0.138, 0.3338, 0.1309, 0.3337, 0.9168, 0.9282, 0.916, 0.939, 0.8949, 0.939, 0.8952, 0.9304, 0.9515, 0.1872, 0.9519, 0.1933, 0.9375, 0.1938, 0.9372, 0.1871, 0.2447, 0.6327, 0.2447, 0.6257, 0.2579, 0.6257, 0.2579, 0.631, 0.1309, 0.3337, 0.1309, 0.3466, 0.1274, 0.3466, 0.1274, 0.3337, 0.03442, 0.01034, 0.04246, 0.01034, 0.04246, 0.3207, 0.03886, 0.3207, 0.9231, 0.4565, 0.9231, 0.4511, 0.9392, 0.4511, 0.9392, 0.4592, 0.0389, 0.3466, 0.04244, 0.3466, 0.04243, 0.3595, 0.03889, 0.3595, 0.9589, 0.6921, 0.9604, 0.6937, 0.9282, 0.7243, 0.9204, 0.716, 0.131, 0.3206, 0.1309, 0.3337, 0.1274, 0.3337, 0.1274, 0.3206, 0.9248, 0.03538, 0.9328, 0.02726, 0.9648, 0.05864, 0.9632, 0.06028, 0.0389, 0.3337, 0.04245, 0.3337, 0.04244, 0.3466, 0.0389, 0.3466, 0.03886, 0.3207, 0.04246, 0.3207, 0.04245, 0.3337, 0.0389, 0.3337, 0.1382, 0.3208, 0.1418, 0.3209, 0.1416, 0.3338, 0.138, 0.3338, 0.9611, 0.3163, 0.9612, 0.3185, 0.9169, 0.3208, 0.9163, 0.3095, 0.138, 0.3467, 0.1415, 0.3467, 0.1415, 0.3595, 0.138, 0.3595, 0.6282, 0.9394, 0.6284, 0.9475, 0.6067, 0.9436, 0.6078, 0.9377, 0.6422, 0.9384, 0.6435, 0.9442, 0.6284, 0.9475, 0.6282, 0.9394, 0.9165, 0.0565, 0.9616, 0.06456, 0.9616, 0.06685, 0.9167, 0.06785, 0.1449, 0.5248, 0.145, 0.5327, 0.1428, 0.5327, 0.1426, 0.525, 0.1447, 0.5174, 0.1449, 0.5248, 0.1426, 0.525, 0.1413, 0.5181, 0.01836, 0.0108, 0.03164, 0.3208, 0.02806, 0.3209, 0.01034, 0.01126, 0.9196, 0.4666, 0.9339, 0.4744, 0.9289, 0.4808, 0.9163, 0.4709, 0.2482, 0.6463, 0.2606, 0.6414, 0.2632, 0.646, 0.2517, 0.6525, 0.9283, 0.9038, 0.9142, 0.906, 0.9087, 0.8939, 0.9258, 0.8881, 0.9142, 0.906, 0.893, 0.9132, 0.8887, 0.9059, 0.9087, 0.8939, 0.944, 0.9047, 0.9283, 0.9038, 0.9258, 0.8881, 0.9478, 0.8879, 0.9628, 0.9094, 0.944, 0.9047, 0.9478, 0.8879, 0.97, 0.8985, 0.9371, 0.6138, 0.913, 0.6156, 0.9125, 0.6104, 0.936, 0.6084, 0.9841, 0.9206, 0.9628, 0.9094, 0.97, 0.8985, 0.9889, 0.9151, 0.9654, 0.607, 0.9371, 0.6138, 0.936, 0.6084, 0.9627, 0.5993, 0.452, 0.893, 0.4625, 0.8825, 0.4699, 0.8867, 0.4628, 0.8992, 0.6435, 0.6833, 0.6149, 0.6833, 0.6149, 0.6709, 0.6435, 0.6709, 0.04558, 0.5087, 0.06106, 0.476, 0.0735, 0.4768, 0.0713, 0.5104, 0.2632, 0.3978, 0.2532, 0.3978, 0.2532, 0.3721, 0.2632, 0.3721, 0.5422, 0.8923, 0.5575, 0.8621, 0.5832, 0.8647, 0.58, 0.8962, 0.2839, 0.6376, 0.3093, 0.6376, 0.3093, 0.6756, 0.2839, 0.6756, 0.1469, 0.6677, 0.1446, 0.6677, 0.1413, 0.6645, 0.1413, 0.6622, 0.1469, 0.6622, 0.7557, 0.855, 0.6642, 0.855, 0.6642, 0.8171, 0.7178, 0.7634, 0.7557, 0.7634, 0.1427, 0.6042, 0.1427, 0.5965, 0.1449, 0.5965, 0.1449, 0.6042, 0.1427, 0.5965, 0.1413, 0.5894, 0.1449, 0.5894, 0.1449, 0.5965, 0.1421, 0.4843, 0.15, 0.4843, 0.15, 0.4868, 0.1421, 0.4864, 0.15, 0.4843, 0.1573, 0.4845, 0.1574, 0.4878, 0.15, 0.4868, 0.3876, 0.01176, 0.4188, 0.01034, 0.4188, 0.3514, 0.4395, 0.01034, 0.4707, 0.01034, 0.4551, 0.351, 0.4914, 0.01034, 0.5226, 0.01034, 0.507, 0.351, 0.1802, 0.01177, 0.2114, 0.01034, 0.2114, 0.3514, 0.3151, 0.01034, 0.3151, 0.3514, 0.2839, 0.01177, 0.367, 0.01034, 0.367, 0.3514, 0.3358, 0.01176, 0.5745, 0.01034, 0.5589, 0.351, 0.5433, 0.01034, 0.2632, 0.01034, 0.2632, 0.3514, 0.232, 0.01177, 0.0, 0.0, 0.0, 0.0, 0.0, 0.0, 0.0, 0.0, 0.8735, 0.3079, 0.8735, 0.3079, 0.8509, 0.2851, 0.8509, 0.2851, 0.8735, 0.05538, 0.8735, 0.05538, 0.8507, 0.03263, 0.8507, 0.03263, 0.0, 0.0, 0.0, 0.0, 0.0, 0.0, 0.0, 0.0, 0.0, 0.0, 0.0, 0.0, 0.0, 0.0, 0.0, 0.0, 0.8509, 0.2198, 0.8509, 0.2198, 0.8735, 0.1972, 0.8735, 0.1972, 0.0, 0.0, 0.0, 0.0, 0.0, 0.0, 0.0, 0.0, 0.0, 0.0, 0.0, 0.0, 0.0, 0.0, 0.0, 0.0, 0.6867, 0.1974, 0.6867, 0.1974, 0.7093, 0.2199, 0.7093, 0.2199, 0.0, 0.0, 0.0, 0.0, 0.0, 0.0, 0.0, 0.0, 0.0, 0.0, 0.0, 0.0, 0.0, 0.0, 0.0, 0.0, 0.0, 0.0, 0.0, 0.0, 0.0, 0.0, 0.0, 0.0, 0.0, 0.0, 0.0, 0.0, 0.0, 0.0, 0.0, 0.0, 0.0, 0.0, 0.0, 0.0, 0.0, 0.0, 0.0, 0.0, 0.0, 0.0, 0.0, 0.0, 0.0, 0.0, 0.0, 0.0, 0.7091, 0.2849, 0.7091, 0.2849, 0.6865, 0.3075, 0.6865, 0.3075, 0.0, 0.0, 0.0, 0.0, 0.0, 0.0, 0.0, 0.0, 0.6863, 0.4491, 0.0, 0.0, 0.0, 0.0, 0.7091, 0.2849, 0.0, 0.0, 0.0, 0.0, 0.8735, 0.3079, 0.0, 0.0, 0.0, 0.0, 0.0, 0.0, 0.0, 0.0, 0.0, 0.0, 0.7087, 0.03331, 0.0, 0.0, 0.0, 0.0, 0.3543, 0.8808, 0.0, 0.0, 0.0, 0.0, 0.3323, 0.7198, 0.0, 0.0])
me_circle_002.update()

# ---- objects
ob_empty = bpy.data.objects.new('Empty', None)
ob_scales = bpy.data.objects.new('Scales', me_circle_002)

# ---- transforms, parenting, visibility, modifiers, constraints
ob_empty.location = (-1.52e-17, -0.04564, 0.8428)
ob_empty.rotation_euler = (1.571, -0.0, 1.571)
ob_empty.scale = (0.3388, 0.3388, 0.3388)
ob_empty.empty_display_type = 'IMAGE'
ob_empty.empty_display_size = 5.0
ob_scales.location = (4.074e-05, 0.5095, 1.649)
ob_scales.rotation_euler = (-0.0005456, -1.084e-18, 2.647e-21)
ob_scales.scale = (0.2227, 0.2227, 0.2227)

# ---- collection membership
col_collection.objects.link(ob_empty)
col_collection.objects.link(ob_scales)

# ---- scene / render settings (as saved in the file)
scene.frame_start = 1; scene.frame_end = 250; scene.frame_set(2)
scene.render.engine = 'BLENDER_EEVEE_NEXT'
scene.render.bake_bias = 0.0
scene.render.bake_samples = 0
scene.cycles.sampling_pattern = 'TABULATED_SOBOL'
scene.eevee.use_volume_custom_range = False
bpy.context.view_layer.update()

# ---- added for rendering (the .blend has no active camera and no usable light): camera, sun
cam_auto = bpy.data.cameras.new('AutoCamera')
cam_auto.lens = 50.0
cam_auto.sensor_width = 36.0
cam_auto.clip_end = 1000.0
ob_auto_camera = bpy.data.objects.new('AutoCamera', cam_auto)
scene.collection.objects.link(ob_auto_camera)
ob_auto_camera.location = (2.24042, -2.71689, 2.64583)
ob_auto_camera.rotation_euler = (1.09748, -7.21219e-08, 0.694738)
scene.camera = ob_auto_camera
light_auto_sun = bpy.data.lights.new('AutoSun', 'SUN')
light_auto_sun.energy = 3.0
light_auto_sun.angle = 0.0523599
ob_auto_sun = bpy.data.objects.new('AutoSun', light_auto_sun)
scene.collection.objects.link(ob_auto_sun)
ob_auto_sun.rotation_euler = (0.872665, 0.174533, 0.523599)
bpy.context.view_layer.update()
